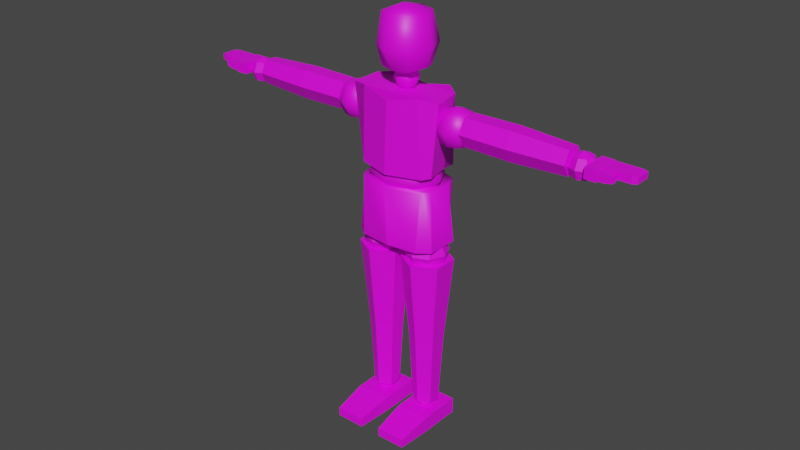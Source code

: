 # Source: blend.blend  (saved by Blender 2.93.21; exported with 4.5.12 LTS)
import bpy
from mathutils import Matrix  # noqa: F401  (used for matrix-valued properties, if any)

bpy.ops.wm.read_factory_settings(use_empty=True)
scene = bpy.context.scene
scene.name = 'Scene'

# ---- images (referenced by path relative to the original .blend; pixels are not part of the script)
import os
ASSET_DIR = os.environ.get("B2B_ASSET_DIR", "")  # directory of the original .blend (textures are referenced by path, not embedded)
HERE = os.path.dirname(os.path.abspath(__file__))  # packed textures are extracted next to this script under _unpacked/

def load_image(name, relpath, width, height, colorspace="sRGB"):
    """Load a texture the original file referenced (path relative to the .blend, or extracted next to this script)."""
    p = next((c for c in (os.path.join(HERE, relpath), os.path.join(ASSET_DIR, relpath)) if relpath and os.path.exists(c)), "")
    if p:
        img = bpy.data.images.load(p, check_existing=True)
        img.name = name
    else:  # same state as the original file: an image datablock whose file is absent (Cycles renders it pink)
        img = bpy.data.images.new(name, width, height)
        img.source = "FILE"
        img.filepath = "//" + (relpath or name)
    img.colorspace_settings.name = colorspace
    return img
img_body_png_001 = load_image('body.png.001', 'body.png', 1024, 1024, 'sRGB')
img_enemyjoint_png = load_image('EnemyJoint.png', 'EnemyJoint.png', 1024, 1024, 'sRGB')
img_face = load_image('face', 'face.png', 1024, 1024, 'sRGB')
img_face_png = load_image('face.png', 'face.png', 1024, 1024, 'sRGB')

# ---- materials (node trees are filled in below, after node groups)
mat_material = bpy.data.materials.new('Material')
mat_material.alpha_threshold = 0.0
mat_material.roughness = 0.5
mat_material.line_color = (0.0, 0.0, 0.0, 1.0)
mat_ball = bpy.data.materials.new('Ball')
mat_pants = bpy.data.materials.new('Pants')
mat_pants.diffuse_color = (0.04017, 0.03949, 0.1457, 1.0)
mat_pants.roughness = 0.5
mat_x = bpy.data.materials.new('マテリアル')

# ---- material node trees
mat_material.use_nodes = True; mat_material.node_tree.nodes.clear()
_N = mat_material.node_tree.nodes; _L = mat_material.node_tree.links
n0 = _N.new('ShaderNodeOutputMaterial'); n0.name = 'Material Output'; n0.location = (300, 300)
n1 = _N.new('ShaderNodeBsdfPrincipled'); n1.name = 'Principled BSDF'; n1.location = (10, 300)
n1.distribution = 'GGX'
n1.subsurface_method = 'RANDOM_WALK_SKIN'
n1.inputs[3].default_value = 1.45
n1.inputs[27].default_value = (0.0, 0.0, 0.0, 1.0)
n1.inputs[28].default_value = 1.0
n2 = _N.new('ShaderNodeTexImage'); n2.name = '画像テクスチャ'; n2.location = (-280, 280)
n2.image = img_body_png_001
_L.new(n1.outputs[0], n0.inputs[0])
_L.new(n2.outputs[0], n1.inputs[0])
n0.is_active_output = True
mat_ball.use_nodes = True; mat_ball.node_tree.nodes.clear()
_N = mat_ball.node_tree.nodes; _L = mat_ball.node_tree.links
n0 = _N.new('ShaderNodeBsdfPrincipled'); n0.name = 'プリンシプルBSDF'; n0.location = (10, 300)
n0.distribution = 'GGX'
n0.subsurface_method = 'RANDOM_WALK_SKIN'
n0.inputs[3].default_value = 1.45
n0.inputs[27].default_value = (0.0, 0.0, 0.0, 1.0)
n0.inputs[28].default_value = 1.0
n1 = _N.new('ShaderNodeOutputMaterial'); n1.name = 'マテリアル出力'; n1.location = (300, 300)
n2 = _N.new('ShaderNodeTexImage'); n2.name = '画像テクスチャ'; n2.location = (-280, 275)
n2.image = img_enemyjoint_png
_L.new(n0.outputs[0], n1.inputs[0])
_L.new(n2.outputs[0], n0.inputs[0])
n1.is_active_output = True
mat_pants.use_nodes = True; mat_pants.node_tree.nodes.clear()
_N = mat_pants.node_tree.nodes; _L = mat_pants.node_tree.links
n0 = _N.new('ShaderNodeBsdfPrincipled'); n0.name = 'プリンシプルBSDF'; n0.location = (10, 300)
n0.distribution = 'GGX'
n0.subsurface_method = 'RANDOM_WALK_SKIN'
n0.inputs[0].default_value = (0.04017, 0.03949, 0.1457, 1.0)
n0.inputs[3].default_value = 1.45
n0.inputs[27].default_value = (0.0, 0.0, 0.0, 1.0)
n0.inputs[28].default_value = 1.0
n1 = _N.new('ShaderNodeNormalMap'); n1.name = 'ノーマルマップ'; n1.location = (-300, -300)
n1.label = 'Normal/Map'
n1.inputs[0].default_value = 0.0
n2 = _N.new('ShaderNodeOutputMaterial'); n2.name = 'マテリアル出力'; n2.location = (300, 300)
n3 = _N.new('ShaderNodeTexImage'); n3.name = '画像テクスチャ'; n3.location = (-431, 130)
n3.image = img_face
_L.new(n0.outputs[0], n2.inputs[0])
_L.new(n1.outputs[0], n0.inputs[5])
n2.is_active_output = True
mat_x.use_nodes = True; mat_x.node_tree.nodes.clear()
_N = mat_x.node_tree.nodes; _L = mat_x.node_tree.links
n0 = _N.new('ShaderNodeBsdfPrincipled'); n0.name = 'プリンシプルBSDF'; n0.location = (10, 300)
n0.distribution = 'GGX'
n0.subsurface_method = 'RANDOM_WALK_SKIN'
n0.inputs[3].default_value = 1.45
n0.inputs[27].default_value = (0.0, 0.0, 0.0, 1.0)
n0.inputs[28].default_value = 1.0
n1 = _N.new('ShaderNodeOutputMaterial'); n1.name = 'マテリアル出力'; n1.location = (300, 300)
n2 = _N.new('ShaderNodeTexImage'); n2.name = '画像テクスチャ'; n2.location = (-280, 280)
n2.image = img_face_png
_L.new(n0.outputs[0], n1.inputs[0])
_L.new(n2.outputs[0], n0.inputs[0])
n1.is_active_output = True

# ---- world
world_world = bpy.data.worlds.new('World'); scene.world = world_world
world_world.use_nodes = True; world_world.node_tree.nodes.clear()
_N = world_world.node_tree.nodes; _L = world_world.node_tree.links
n0 = _N.new('ShaderNodeOutputWorld'); n0.name = 'World Output'; n0.location = (300, 300)
n1 = _N.new('ShaderNodeBackground'); n1.name = 'Background'; n1.location = (10, 300)
n1.inputs[0].default_value = (0.05088, 0.05088, 0.05088, 1.0)
_L.new(n1.outputs[0], n0.inputs[0])
n0.is_active_output = True
world_world.color = (0.05088, 0.05088, 0.05088)
world_world.use_sun_shadow = False
world_world.sun_shadow_jitter_overblur = 0.0

# ---- meshes
me_005 = bpy.data.meshes.new('円柱.005')
me_005.from_pydata([(11.06, -0.8756, -2.589), (11.06, -0.8756, -1.977), (11.06, 0.6986, -2.589), (11.06, 0.6986, -1.977), (11.74, -0.8756, -2.589), (11.74, -0.8756, -1.977), (11.74, 0.6986, -2.589), (11.74, 0.6986, -1.977), (11.71, -0.86, -2.511), (11.71, -0.86, -2.002), (11.71, -0.4889, -2.511), (11.71, -0.4889, -2.002), (12.56, -0.86, -2.411), (12.56, -0.86, -2.066), (12.56, -0.591, -2.411), (12.56, -0.591, -2.066), (12.13, -0.4889, -2.511), (12.13, -0.4889, -2.002), (12.13, -0.86, -2.511), (12.13, -0.86, -2.002), (11.73, -0.4024, -2.378), (11.73, -0.4024, -1.995), (11.73, 0.6453, -2.378), (11.73, 0.6453, -1.995), (13.5, -0.321, -2.348), (13.5, -0.321, -2.025), (13.5, 0.5639, -2.348), (13.5, 0.5639, -2.025), (12.75, 0.6453, -2.378), (12.75, 0.6453, -1.995), (12.75, -0.4024, -2.378), (12.75, -0.4024, -1.995), (13.23, 0.6453, -1.995), (13.23, -0.4024, -2.378), (13.23, 0.6453, -2.378), (13.23, -0.4024, -1.995), (-11.06, -0.8756, -2.589), (-11.06, -0.8756, -1.977), (-11.06, 0.6986, -2.589), (-11.06, 0.6986, -1.977), (-11.74, -0.8756, -2.589), (-11.74, -0.8756, -1.977), (-11.74, 0.6986, -2.589), (-11.74, 0.6986, -1.977), (-11.71, -0.86, -2.511), (-11.71, -0.86, -2.002), (-11.71, -0.4889, -2.511), (-11.71, -0.4889, -2.002), (-12.56, -0.86, -2.411), (-12.56, -0.86, -2.066), (-12.56, -0.591, -2.411), (-12.56, -0.591, -2.066), (-12.13, -0.4889, -2.511), (-12.13, -0.4889, -2.002), (-12.13, -0.86, -2.511), (-12.13, -0.86, -2.002), (-11.73, -0.4024, -2.378), (-11.73, -0.4024, -1.995), (-11.73, 0.6453, -2.378), (-11.73, 0.6453, -1.995), (-13.5, -0.321, -2.348), (-13.5, -0.321, -2.025), (-13.5, 0.5639, -2.348), (-13.5, 0.5639, -2.025), (-12.75, 0.6453, -2.378), (-12.75, 0.6453, -1.995), (-12.75, -0.4024, -2.378), (-12.75, -0.4024, -1.995), (-13.23, 0.6453, -1.995), (-13.23, -0.4024, -2.378), (-13.23, 0.6453, -2.378), (-13.23, -0.4024, -1.995), (0.0, 1.662, -9.422), (-3.868e-09, 1.633, -1.293), (1.777, 1.472, -9.422), (1.699, 1.364, -0.8822), (2.471, 0.9341, -9.422), (2.4, 0.893, -1.056), (2.471, -0.9341, -9.422), (2.748, -0.893, -1.056), (1.777, -1.472, -9.422), (1.699, -1.364, -0.8822), (0.0, -1.662, -9.422), (-3.868e-09, -1.633, -1.293), (-1.777, -1.472, -9.422), (-1.699, -1.364, -0.8822), (-2.471, -0.9341, -9.422), (-2.748, -0.893, -1.056), (-2.471, 0.9341, -9.422), (-2.748, 0.893, -1.056), (-1.777, 1.472, -9.422), (-1.699, 1.364, -0.8822), (-3.39e-07, 2.101, -5.263), (1.938, 1.471, -5.263), (1.919, 0.7129, -5.263), (2.194, -0.7129, -5.263), (1.938, -1.213, -5.263), (-3.39e-07, -1.842, -5.263), (-1.938, -1.213, -5.263), (-2.194, -0.7129, -5.263), (-2.194, 0.7129, -5.263), (-1.938, 1.471, -5.263), (6.768, 0.9248, -2.322), (9.949, 0.7428, -2.322), (6.768, 0.4624, -3.123), (9.949, 0.3714, -2.988), (6.768, -0.4624, -3.123), (9.949, -0.3714, -2.988), (6.768, -0.9248, -2.322), (9.949, -0.7428, -2.322), (6.768, -0.4624, -1.521), (9.949, -0.3714, -1.655), (6.768, 0.4624, -1.521), (9.949, 0.3714, -1.655), (3.974, 0.8865, -2.322), (3.974, 0.4432, -3.089), (3.974, -0.4433, -3.089), (3.974, -0.8865, -2.322), (3.974, -0.4433, -1.554), (3.974, 0.4432, -1.554), (-6.736, -0.9248, -2.322), (-9.917, -0.7428, -2.322), (-6.736, -0.4624, -3.123), (-9.917, -0.3714, -2.988), (-6.736, 0.4624, -3.123), (-9.917, 0.3714, -2.988), (-6.736, 0.9248, -2.322), (-9.917, 0.7428, -2.322), (-6.736, 0.4624, -1.521), (-9.917, 0.3714, -1.655), (-6.736, -0.4624, -1.521), (-9.917, -0.3714, -1.655), (-3.974, -0.8865, -2.322), (-3.974, -0.4433, -3.089), (-3.974, 0.4432, -3.089), (-3.974, 0.8865, -2.322), (-3.974, 0.4432, -1.554), (-3.974, -0.4433, -1.554), (-1.93, 1.471, -6.037), (-3.226e-07, 2.08, -6.037), (-2.208, 0.7236, -6.037), (-2.208, -0.7236, -6.037), (-1.93, -1.225, -6.037), (-3.226e-07, -1.834, -6.037), (1.93, -1.225, -6.037), (2.208, -0.7236, -6.037), (2.208, 0.7236, -6.037), (1.93, 1.471, -6.037), (1.446, 0.7343, -19.49), (1.446, 1.46, -10.36), (2.082, 0.3671, -19.49), (2.71, 0.7301, -10.36), (2.082, -0.3671, -19.49), (2.71, -0.7301, -10.36), (1.446, -0.7343, -19.49), (1.446, -1.46, -10.36), (0.8098, -0.3671, -19.49), (0.1811, -0.7301, -10.36), (0.8098, 0.3671, -19.49), (0.1811, 0.7301, -10.36), (1.446, 0.9653, -15.36), (2.282, 0.4827, -15.36), (2.282, -0.4827, -15.36), (1.446, -0.9653, -15.36), (0.6097, -0.4827, -15.36), (0.6097, 0.4827, -15.36), (-1.446, 0.7343, -19.49), (-1.446, 1.46, -10.36), (-0.8098, 0.3671, -19.49), (-0.1811, 0.7301, -10.36), (-0.8098, -0.3671, -19.49), (-0.1811, -0.7301, -10.36), (-1.446, -0.7343, -19.49), (-1.446, -1.46, -10.36), (-2.082, -0.3671, -19.49), (-2.71, -0.7301, -10.36), (-2.082, 0.3671, -19.49), (-2.71, 0.7301, -10.36), (-1.446, 0.9653, -15.36), (-0.6097, 0.4827, -15.36), (-0.6097, -0.4827, -15.36), (-1.446, -0.9653, -15.36), (-2.282, -0.4827, -15.36), (-2.282, 0.4827, -15.36), (-0.4975, 1.25, -20.81), (-0.4975, 1.25, -19.88), (-0.5162, -1.25, -20.81), (-0.5162, -1.25, -19.88), (-2.489, 1.25, -20.81), (-2.489, 1.25, -19.88), (-2.47, -1.25, -20.81), (-2.47, -1.25, -19.88), (-0.6396, -3.212, -20.3), (-0.6396, -3.212, -20.81), (-2.347, -3.212, -20.81), (-2.347, -3.212, -20.3), (2.489, 1.25, -20.81), (2.489, 1.25, -19.88), (2.47, -1.25, -20.81), (2.47, -1.25, -19.88), (0.4975, 1.25, -20.81), (0.4975, 1.25, -19.88), (0.5163, -1.25, -20.81), (0.5163, -1.25, -19.88), (2.347, -3.212, -20.3), (2.347, -3.212, -20.81), (0.6396, -3.212, -20.81), (0.6396, -3.212, -20.3)], [], [(0, 1, 3, 2), (2, 3, 7, 6), (6, 7, 5, 4), (4, 5, 1, 0), (2, 6, 4, 0), (7, 3, 1, 5), (8, 9, 11, 10), (16, 17, 15, 14), (14, 15, 13, 12), (18, 19, 9, 8), (16, 14, 12, 18), (17, 11, 9, 19), (15, 17, 19, 13), (10, 16, 18, 8), (12, 13, 19, 18), (10, 11, 17, 16), (20, 21, 23, 22), (34, 32, 27, 26), (26, 27, 25, 24), (30, 31, 21, 20), (34, 26, 24, 33), (29, 23, 21, 31), (32, 29, 31, 35), (22, 28, 30, 20), (33, 35, 31, 30), (22, 23, 29, 28), (24, 25, 35, 33), (27, 32, 35, 25), (28, 34, 33, 30), (28, 29, 32, 34), (36, 38, 39, 37), (38, 42, 43, 39), (42, 40, 41, 43), (40, 36, 37, 41), (38, 36, 40, 42), (43, 41, 37, 39), (44, 46, 47, 45), (52, 50, 51, 53), (50, 48, 49, 51), (54, 44, 45, 55), (52, 54, 48, 50), (53, 55, 45, 47), (51, 49, 55, 53), (46, 44, 54, 52), (48, 54, 55, 49), (46, 52, 53, 47), (56, 58, 59, 57), (70, 62, 63, 68), (62, 60, 61, 63), (66, 56, 57, 67), (70, 69, 60, 62), (65, 67, 57, 59), (68, 71, 67, 65), (58, 56, 66, 64), (69, 66, 67, 71), (58, 64, 65, 59), (60, 69, 71, 61), (63, 61, 71, 68), (64, 66, 69, 70), (64, 70, 68, 65), (92, 73, 75, 93), (93, 75, 77, 94), (94, 77, 79, 95), (95, 79, 81, 96), (96, 81, 83, 97), (97, 83, 85, 98), (98, 85, 87, 99), (99, 87, 89, 100), (75, 73, 91, 89, 87, 85, 83, 81, 79, 77), (100, 89, 91, 101), (101, 91, 73, 92), (72, 74, 76, 78, 80, 82, 84, 86, 88, 90), (93, 94, 95, 96, 97, 98, 99, 100, 101, 92), (139, 138, 140, 141, 142, 143, 144, 145, 146, 147), (102, 103, 105, 104), (104, 105, 107, 106), (106, 107, 109, 108), (108, 109, 111, 110), (105, 103, 113, 111, 109, 107), (110, 111, 113, 112), (112, 113, 103, 102), (108, 110, 118, 117), (104, 106, 116, 115), (110, 112, 119, 118), (102, 104, 115, 114), (106, 108, 117, 116), (112, 102, 114, 119), (120, 121, 123, 122), (122, 123, 125, 124), (124, 125, 127, 126), (126, 127, 129, 128), (123, 121, 131, 129, 127, 125), (128, 129, 131, 130), (130, 131, 121, 120), (126, 128, 136, 135), (122, 124, 134, 133), (128, 130, 137, 136), (120, 122, 133, 132), (124, 126, 135, 134), (130, 120, 132, 137), (118, 119, 114, 115, 116, 117), (136, 137, 132, 133, 134, 135), (72, 139, 147, 74), (74, 147, 146, 76), (76, 146, 145, 78), (78, 145, 144, 80), (80, 144, 143, 82), (82, 143, 142, 84), (84, 142, 141, 86), (86, 141, 140, 88), (88, 140, 138, 90), (90, 138, 139, 72), (160, 149, 151, 161), (161, 151, 153, 162), (162, 153, 155, 163), (163, 155, 157, 164), (151, 149, 159, 157, 155, 153), (164, 157, 159, 165), (165, 159, 149, 160), (148, 150, 152, 154, 156, 158), (158, 165, 160, 148), (156, 164, 165, 158), (154, 163, 164, 156), (152, 162, 163, 154), (150, 161, 162, 152), (148, 160, 161, 150), (178, 167, 169, 179), (179, 169, 171, 180), (180, 171, 173, 181), (181, 173, 175, 182), (169, 167, 177, 175, 173, 171), (182, 175, 177, 183), (183, 177, 167, 178), (166, 168, 170, 172, 174, 176), (176, 183, 178, 166), (174, 182, 183, 176), (172, 181, 182, 174), (170, 180, 181, 172), (168, 179, 180, 170), (166, 178, 179, 168), (184, 185, 187, 186), (187, 191, 195, 192), (190, 191, 189, 188), (188, 189, 185, 184), (186, 190, 188, 184), (191, 187, 185, 189), (193, 192, 195, 194), (186, 187, 192, 193), (191, 190, 194, 195), (190, 186, 193, 194), (196, 197, 199, 198), (199, 203, 207, 204), (202, 203, 201, 200), (200, 201, 197, 196), (198, 202, 200, 196), (203, 199, 197, 201), (205, 204, 207, 206), (198, 199, 204, 205), (203, 202, 206, 207), (202, 198, 205, 206)])
me_005.polygons.foreach_set('use_smooth', [1, 1, 1, 1, 1, 1, 1, 1, 1, 1, 1, 1, 1, 1, 1, 1, 1, 1, 1, 1, 1, 1, 1, 1, 1, 1, 1, 1, 1, 1, 1, 1, 1, 1, 1, 1, 1, 1, 1, 1, 1, 1, 1, 1, 1, 1, 1, 1, 1, 1, 1, 1, 1, 1, 1, 1, 1, 1, 1, 1, 1, 1, 1, 1, 1, 1, 1, 1, 1, 1, 1, 1, 1, 1, 1, 1, 1, 1, 1, 1, 1, 1, 1, 1, 1, 1, 1, 1, 1, 1, 1, 1, 1, 1, 1, 1, 1, 1, 1, 1, 1, 1, 1, 1, 1, 1, 1, 1, 1, 1, 1, 1, 0, 0, 0, 0, 0, 0, 0, 0, 0, 0, 0, 0, 0, 0, 0, 0, 0, 0, 0, 0, 0, 0, 0, 0, 0, 0, 0, 0, 0, 0, 0, 0, 0, 0, 0, 0, 0, 0, 0, 0, 0, 0, 0, 0, 0, 0, 0, 0])
_k = set([(0, 1), (0, 2), (0, 4), (1, 3), (1, 5), (2, 3), (2, 6), (3, 7), (4, 5), (4, 6), (5, 7), (6, 7), (8, 9), (8, 10), (8, 18), (9, 11), (9, 19), (10, 11), (10, 16), (11, 17), (12, 13), (12, 14), (12, 18), (13, 15), (13, 19), (14, 15), (14, 16), (15, 17), (16, 17), (16, 18), (17, 19), (20, 21), (20, 22), (20, 30), (21, 23), (21, 31), (22, 23), (22, 28), (23, 29), (24, 25), (24, 26), (24, 33), (25, 27), (25, 35), (26, 27), (26, 34), (27, 32), (28, 34), (29, 32), (30, 33), (31, 35), (32, 34), (32, 35), (33, 34), (33, 35), (36, 37), (36, 38), (36, 40), (37, 39), (37, 41), (38, 39), (38, 42), (39, 43), (40, 41), (40, 42), (41, 43), (42, 43), (44, 45), (44, 46), (44, 54), (45, 47), (45, 55), (46, 47), (46, 52), (47, 53), (48, 49), (48, 50), (48, 54), (49, 51), (49, 55), (50, 51), (50, 52), (51, 53), (52, 53), (52, 54), (53, 55), (56, 57), (56, 58), (56, 66), (57, 59), (57, 67), (58, 59), (58, 64), (59, 65), (60, 61), (60, 62), (60, 69), (61, 63), (61, 71), (62, 63), (62, 70), (63, 68), (64, 70), (65, 68), (66, 69), (67, 71), (68, 70), (68, 71), (69, 70), (69, 71), (72, 74), (72, 90), (72, 139), (73, 75), (73, 91), (73, 92), (74, 76), (74, 147), (75, 77), (75, 93), (76, 78), (76, 146), (77, 79), (77, 94), (78, 80), (78, 145), (79, 81), (79, 95), (80, 82), (80, 144), (81, 83), (81, 96), (82, 84), (82, 143), (83, 85), (83, 97), (84, 86), (84, 142), (85, 87), (85, 98), (86, 88), (86, 141), (87, 89), (87, 99), (88, 90), (88, 140), (89, 91), (89, 100), (90, 138), (91, 101), (92, 93), (92, 101), (93, 94), (94, 95), (95, 96), (96, 97), (97, 98), (98, 99), (99, 100), (100, 101), (102, 103), (102, 104), (102, 112), (102, 114), (103, 105), (103, 113), (104, 105), (104, 106), (104, 115), (105, 107), (106, 107), (106, 108), (106, 116), (107, 109), (108, 109), (108, 110), (108, 117), (109, 111), (110, 111), (110, 112), (110, 118), (111, 113), (112, 113), (112, 119), (114, 115), (114, 119), (115, 116), (116, 117), (117, 118), (118, 119), (120, 121), (120, 122), (120, 130), (120, 132), (121, 123), (121, 131), (122, 123), (122, 124), (122, 133), (123, 125), (124, 125), (124, 126), (124, 134), (125, 127), (126, 127), (126, 128), (126, 135), (127, 129), (128, 129), (128, 130), (128, 136), (129, 131), (130, 131), (130, 137), (132, 133), (132, 137), (133, 134), (134, 135), (135, 136), (136, 137)])
me_005.attributes.new('sharp_edge', 'BOOLEAN', 'EDGE').data.foreach_set('value', [ (min(e.vertices), max(e.vertices)) in _k for e in me_005.edges])
_uv = me_005.uv_layers.new(name='UVマップ')
_uv.uv.foreach_set('vector', [0.1059, 0.9438, 0.0, 0.9438, 0.0, 0.6712, 0.1059, 0.6712, 0.8068, 0.6087, 0.8112, 0.6087, 0.9403, 0.6087, 0.9358, 0.6087, 0.3149, 0.6078, 0.3105, 0.6078, 0.3105, 0.3352, 0.3149, 0.3352, 0.3149, 0.3352, 0.3105, 0.3352, 0.1814, 0.3352, 0.1859, 0.3352, 0.8068, 0.6087, 0.9358, 0.6087, 0.9358, 0.8813, 0.8068, 0.8813, 0.3105, 0.6078, 0.1814, 0.6078, 0.1814, 0.3352, 0.3105, 0.3352, 0.1702, 0.8527, 0.1702, 0.9408, 0.1059, 0.9408, 0.1059, 0.8527, 0.7539, 0.7517, 0.7539, 0.7554, 0.7362, 0.8362, 0.7362, 0.8337, 0.643, 1.0, 0.643, 0.9975, 0.6896, 0.9975, 0.6896, 1.0, 0.6896, 0.9195, 0.6896, 0.9158, 0.6896, 0.8362, 0.6896, 0.8399, 0.7539, 0.7517, 0.7362, 0.8337, 0.6896, 0.8337, 0.6896, 0.7517, 0.6253, 0.9158, 0.6253, 0.8362, 0.6896, 0.8362, 0.6896, 0.9158, 0.643, 0.9975, 0.6253, 0.9158, 0.6896, 0.9158, 0.6896, 0.9975, 0.7539, 0.6722, 0.7539, 0.7517, 0.6896, 0.7517, 0.6896, 0.6722, 0.6896, 1.0, 0.6896, 0.9975, 0.6896, 0.9158, 0.6896, 0.9195, 0.7539, 0.6722, 0.7539, 0.6759, 0.7539, 0.7554, 0.7539, 0.7517, 0.1722, 0.8527, 0.1059, 0.8527, 0.1059, 0.6712, 0.1722, 0.6712, 0.6253, 0.389, 0.6253, 0.3863, 0.6394, 0.3361, 0.6394, 0.3384, 0.0141, 0.6712, 0.0141, 0.6689, 0.1673, 0.6689, 0.1673, 0.6712, 0.1814, 0.5298, 0.1814, 0.527, 0.1814, 0.3352, 0.1814, 0.3379, 0.6253, 0.389, 0.6394, 0.3384, 0.7927, 0.3384, 0.8068, 0.389, 0.0, 0.527, 0.0, 0.3352, 0.1814, 0.3352, 0.1814, 0.527, 0.0, 0.6183, 0.0, 0.527, 0.1814, 0.527, 0.1814, 0.6183, 0.6253, 0.6722, 0.6253, 0.4803, 0.8068, 0.4803, 0.8068, 0.6722, 0.1814, 0.6211, 0.1814, 0.6183, 0.1814, 0.527, 0.1814, 0.5298, 0.6253, 0.6722, 0.6253, 0.6694, 0.6253, 0.4775, 0.6253, 0.4803, 0.1673, 0.6712, 0.1673, 0.6689, 0.1814, 0.6183, 0.1814, 0.6211, 0.0141, 0.6689, 0.0, 0.6183, 0.1814, 0.6183, 0.1673, 0.6689, 0.6253, 0.4803, 0.6253, 0.389, 0.8068, 0.389, 0.8068, 0.4803, 0.6253, 0.4803, 0.6253, 0.4775, 0.6253, 0.3863, 0.6253, 0.389, 0.4376, 0.6699, 0.4376, 0.9425, 0.5435, 0.9425, 0.5435, 0.6699, 0.3105, 0.6078, 0.1814, 0.6078, 0.1859, 0.6078, 0.3149, 0.6078, 0.9358, 0.3361, 0.9358, 0.6087, 0.9403, 0.6087, 0.9403, 0.3361, 0.9358, 0.6087, 0.8068, 0.6087, 0.8112, 0.6087, 0.9403, 0.6087, 0.8068, 0.3361, 0.8068, 0.6087, 0.9358, 0.6087, 0.9358, 0.3361, 0.1859, 0.6078, 0.1859, 0.8804, 0.3149, 0.8804, 0.3149, 0.6078, 0.6077, 0.8513, 0.5435, 0.8513, 0.5435, 0.9394, 0.6077, 0.9394, 0.7539, 0.9167, 0.7362, 0.8362, 0.7362, 0.8387, 0.7539, 0.9204, 0.643, 0.6747, 0.6896, 0.6747, 0.6896, 0.6722, 0.643, 0.6722, 0.6896, 0.7567, 0.6896, 0.8362, 0.6896, 0.8325, 0.6896, 0.7529, 0.6253, 0.7567, 0.6896, 0.7567, 0.6896, 0.6747, 0.643, 0.6747, 0.7539, 0.9204, 0.6896, 0.9204, 0.6896, 1.0, 0.7539, 1.0, 0.7362, 0.8387, 0.6896, 0.8387, 0.6896, 0.9204, 0.7539, 0.9204, 0.6253, 0.8362, 0.6896, 0.8362, 0.6896, 0.7567, 0.6253, 0.7567, 0.6896, 0.6747, 0.6896, 0.7567, 0.6896, 0.7529, 0.6896, 0.6722, 0.7539, 0.9963, 0.7539, 0.9167, 0.7539, 0.9204, 0.7539, 1.0, 0.5435, 0.6699, 0.5435, 0.8513, 0.6097, 0.8513, 0.6097, 0.6699, 0.6253, 0.2859, 0.6394, 0.3361, 0.6394, 0.3337, 0.6253, 0.2831, 0.8209, 0.002354, 0.9741, 0.002354, 0.9741, 0.0, 0.8209, 0.0, 0.9882, 0.1442, 0.9882, 0.3361, 0.9882, 0.3333, 0.9882, 0.1414, 0.8068, 0.05297, 0.9882, 0.05297, 0.9741, 0.002354, 0.8209, 0.002354, 0.6253, 0.1919, 0.8068, 0.1919, 0.8068, 0.0, 0.6253, 0.0, 0.6253, 0.2831, 0.8068, 0.2831, 0.8068, 0.1919, 0.6253, 0.1919, 0.8068, 0.3361, 0.9882, 0.3361, 0.9882, 0.1442, 0.8068, 0.1442, 0.9882, 0.05297, 0.9882, 0.1442, 0.9882, 0.1414, 0.9882, 0.05018, 0.6253, 0.002788, 0.6253, 0.1947, 0.6253, 0.1919, 0.6253, 0.0, 0.9741, 0.002354, 0.9882, 0.05297, 0.9882, 0.05018, 0.9741, 0.0, 0.6394, 0.3337, 0.7927, 0.3337, 0.8068, 0.2831, 0.6253, 0.2831, 0.8068, 0.1442, 0.9882, 0.1442, 0.9882, 0.05297, 0.8068, 0.05297, 0.6253, 0.1947, 0.6253, 0.2859, 0.6253, 0.2831, 0.6253, 0.1919, 0.3848, 0.3249, 0.7012, 0.1759, 0.7012, 0.4384, 0.3913, 0.3472, 0.3913, 0.3472, 0.7012, 0.4384, 0.6219, 0.5832, 0.38, 0.3705, 0.38, 0.3705, 0.6219, 0.5832, 0.36, 0.6832, 0.3566, 0.3826, 0.3566, 0.3826, 0.36, 0.6832, 0.2081, 0.6595, 0.331, 0.3776, 0.331, 0.3776, 0.2081, 0.6595, 0.000829, 0.5084, 0.317, 0.3589, 0.317, 0.3589, 0.000829, 0.5084, 0.0001872, 0.2457, 0.3103, 0.3366, 0.3103, 0.3366, 0.0001872, 0.2457, 0.07942, 0.1005, 0.3215, 0.3132, 0.3215, 0.3132, 0.07942, 0.1005, 0.3419, 0.0001872, 0.3451, 0.301, 0.2507, 0.8503, 0.1559, 0.8653, 0.06108, 0.8503, 0.0001872, 0.8241, 0.0001873, 0.7248, 0.06108, 0.6986, 0.1559, 0.6836, 0.2507, 0.6986, 0.3116, 0.7248, 0.3116, 0.8241, 0.3451, 0.301, 0.3419, 0.0001872, 0.494, 0.02415, 0.3709, 0.3062, 0.3709, 0.3062, 0.494, 0.02415, 0.7012, 0.1759, 0.3848, 0.3249, 0.4393, 0.6836, 0.5309, 0.6934, 0.5666, 0.7211, 0.5666, 0.8174, 0.5309, 0.8452, 0.4393, 0.8549, 0.3477, 0.8452, 0.312, 0.8174, 0.312, 0.7211, 0.3477, 0.6934, 0.3913, 0.3472, 0.38, 0.3705, 0.3566, 0.3826, 0.331, 0.3776, 0.317, 0.3589, 0.3103, 0.3366, 0.3215, 0.3132, 0.3451, 0.301, 0.3709, 0.3062, 0.3848, 0.3249, 0.3833, 0.3256, 0.37, 0.3076, 0.3453, 0.3026, 0.3227, 0.3143, 0.312, 0.3368, 0.3184, 0.3582, 0.3319, 0.3761, 0.3564, 0.381, 0.3788, 0.3693, 0.3896, 0.347, 0.8174, 0.5119, 0.9998, 0.6031, 0.8507, 0.6892, 0.8385, 0.4857, 0.8385, 0.4857, 0.8507, 0.6892, 0.7016, 0.6032, 0.8717, 0.4909, 0.8717, 0.4909, 0.7016, 0.6032, 0.7016, 0.431, 0.8839, 0.5222, 0.8839, 0.5222, 0.7016, 0.431, 0.8506, 0.3449, 0.8628, 0.5484, 0.7466, 0.7231, 0.6923, 0.6917, 0.6923, 0.6289, 0.7466, 0.5975, 0.801, 0.6289, 0.801, 0.6917, 0.8628, 0.5484, 0.8506, 0.3449, 0.9998, 0.4309, 0.8296, 0.5432, 0.8296, 0.5432, 0.9998, 0.4309, 0.9998, 0.6031, 0.8174, 0.5119, 0.8839, 0.5222, 0.8628, 0.5484, 0.8504, 0.517, 0.8505, 0.5173, 0.8385, 0.4857, 0.8717, 0.4909, 0.8507, 0.5173, 0.8509, 0.5171, 0.8628, 0.5484, 0.8296, 0.5432, 0.8505, 0.5168, 0.8504, 0.517, 0.8174, 0.5119, 0.8385, 0.4857, 0.8509, 0.5171, 0.8508, 0.5169, 0.8717, 0.4909, 0.8839, 0.5222, 0.8505, 0.5173, 0.8507, 0.5173, 0.8296, 0.5432, 0.8174, 0.5119, 0.8508, 0.5169, 0.8505, 0.5168, 0.8718, 0.1462, 0.7016, 0.2583, 0.7016, 0.0862, 0.8839, 0.1775, 0.8839, 0.1775, 0.7016, 0.0862, 0.8507, 0.0001872, 0.8628, 0.2037, 0.8628, 0.2037, 0.8507, 0.0001872, 0.9998, 0.0863, 0.8296, 0.1985, 0.8296, 0.1985, 0.9998, 0.0863, 0.9998, 0.2585, 0.8174, 0.1671, 0.6533, 0.7085, 0.6533, 0.7584, 0.6102, 0.7833, 0.567, 0.7584, 0.567, 0.7085, 0.6102, 0.6836, 0.8174, 0.1671, 0.9998, 0.2585, 0.8506, 0.3445, 0.8386, 0.141, 0.8386, 0.141, 0.8506, 0.3445, 0.7016, 0.2583, 0.8718, 0.1462, 0.8296, 0.1985, 0.8174, 0.1671, 0.8508, 0.1721, 0.8505, 0.1721, 0.8839, 0.1775, 0.8628, 0.2037, 0.8504, 0.1723, 0.8505, 0.1725, 0.8174, 0.1671, 0.8386, 0.141, 0.8509, 0.1723, 0.8508, 0.1721, 0.8718, 0.1462, 0.8839, 0.1775, 0.8505, 0.1725, 0.8507, 0.1725, 0.8628, 0.2037, 0.8296, 0.1985, 0.8505, 0.1721, 0.8504, 0.1723, 0.8386, 0.141, 0.8718, 0.1462, 0.8507, 0.1725, 0.8509, 0.1723, 0.8504, 0.517, 0.8505, 0.5168, 0.8508, 0.5169, 0.8509, 0.5171, 0.8507, 0.5173, 0.8505, 0.5173, 0.8508, 0.1721, 0.8509, 0.1723, 0.8507, 0.1725, 0.8505, 0.1725, 0.8504, 0.1723, 0.8505, 0.1721, 0.3551, 0.3397, 0.3833, 0.3256, 0.3896, 0.347, 0.356, 0.3441, 0.356, 0.3441, 0.3896, 0.347, 0.3788, 0.3693, 0.355, 0.3461, 0.355, 0.3461, 0.3788, 0.3693, 0.3564, 0.381, 0.3521, 0.3482, 0.3521, 0.3482, 0.3564, 0.381, 0.3319, 0.3761, 0.35, 0.3477, 0.35, 0.3477, 0.3319, 0.3761, 0.3184, 0.3582, 0.3467, 0.344, 0.3467, 0.344, 0.3184, 0.3582, 0.312, 0.3368, 0.3456, 0.3395, 0.3456, 0.3395, 0.312, 0.3368, 0.3227, 0.3143, 0.3463, 0.3371, 0.3463, 0.3371, 0.3227, 0.3143, 0.3453, 0.3026, 0.3495, 0.3354, 0.3495, 0.3354, 0.3453, 0.3026, 0.37, 0.3076, 0.3519, 0.3359, 0.3519, 0.3359, 0.37, 0.3076, 0.3833, 0.3256, 0.3551, 0.3397, 1.0, 0.75, 1.0, 1.0, 0.8333, 1.0, 0.8333, 0.75, 0.8333, 0.75, 0.8333, 1.0, 0.6667, 1.0, 0.6667, 0.75, 0.6667, 0.75, 0.6667, 1.0, 0.5, 1.0, 0.5, 0.75, 0.5, 0.75, 0.5, 1.0, 0.3333, 1.0, 0.3333, 0.75, 0.4578, 0.37, 0.25, 0.49, 0.04215, 0.37, 0.04215, 0.13, 0.25, 0.01, 0.4578, 0.13, 0.3333, 0.75, 0.3333, 1.0, 0.1667, 1.0, 0.1667, 0.75, 0.1667, 0.75, 0.1667, 1.0, -8.941e-08, 1.0, -8.941e-08, 0.75, 0.75, 0.49, 0.9578, 0.37, 0.9578, 0.13, 0.75, 0.01, 0.5422, 0.13, 0.5422, 0.37, 0.1667, 0.5, 0.1667, 0.75, -8.941e-08, 0.75, -8.941e-08, 0.5, 0.3333, 0.5, 0.3333, 0.75, 0.1667, 0.75, 0.1667, 0.5, 0.5, 0.5, 0.5, 0.75, 0.3333, 0.75, 0.3333, 0.5, 0.6667, 0.5, 0.6667, 0.75, 0.5, 0.75, 0.5, 0.5, 0.8333, 0.5, 0.8333, 0.75, 0.6667, 0.75, 0.6667, 0.5, 1.0, 0.5, 1.0, 0.75, 0.8333, 0.75, 0.8333, 0.5, 1.0, 0.75, 1.0, 1.0, 0.8333, 1.0, 0.8333, 0.75, 0.8333, 0.75, 0.8333, 1.0, 0.6667, 1.0, 0.6667, 0.75, 0.6667, 0.75, 0.6667, 1.0, 0.5, 1.0, 0.5, 0.75, 0.5, 0.75, 0.5, 1.0, 0.3333, 1.0, 0.3333, 0.75, 0.4578, 0.37, 0.25, 0.49, 0.04215, 0.37, 0.04215, 0.13, 0.25, 0.01, 0.4578, 0.13, 0.3333, 0.75, 0.3333, 1.0, 0.1667, 1.0, 0.1667, 0.75, 0.1667, 0.75, 0.1667, 1.0, -8.941e-08, 1.0, -8.941e-08, 0.75, 0.75, 0.49, 0.9578, 0.37, 0.9578, 0.13, 0.75, 0.01, 0.5422, 0.13, 0.5422, 0.37, 0.1667, 0.5, 0.1667, 0.75, -8.941e-08, 0.75, -8.941e-08, 0.5, 0.3333, 0.5, 0.3333, 0.75, 0.1667, 0.75, 0.1667, 0.5, 0.5, 0.5, 0.5, 0.75, 0.3333, 0.75, 0.3333, 0.5, 0.6667, 0.5, 0.6667, 0.75, 0.5, 0.75, 0.5, 0.5, 0.8333, 0.5, 0.8333, 0.75, 0.6667, 0.75, 0.6667, 0.5, 1.0, 0.5, 1.0, 0.75, 0.8333, 0.75, 0.8333, 0.5, 0.375, 0.0, 0.625, 0.0, 0.625, 0.25, 0.375, 0.25, 0.875, 0.5, 0.625, 0.5, 0.625, 0.5, 0.875, 0.5, 0.375, 0.5, 0.625, 0.5, 0.625, 0.75, 0.375, 0.75, 0.375, 0.75, 0.625, 0.75, 0.625, 1.0, 0.375, 1.0, 0.125, 0.5, 0.375, 0.5, 0.375, 0.75, 0.125, 0.75, 0.625, 0.5, 0.875, 0.5, 0.875, 0.75, 0.625, 0.75, 0.375, 0.25, 0.625, 0.25, 0.625, 0.5, 0.375, 0.5, 0.375, 0.25, 0.625, 0.25, 0.625, 0.25, 0.375, 0.25, 0.625, 0.5, 0.375, 0.5, 0.375, 0.5, 0.625, 0.5, 0.375, 0.5, 0.125, 0.5, 0.125, 0.5, 0.375, 0.5, 0.375, 0.0, 0.625, 0.0, 0.625, 0.25, 0.375, 0.25, 0.875, 0.5, 0.625, 0.5, 0.625, 0.5, 0.875, 0.5, 0.375, 0.5, 0.625, 0.5, 0.625, 0.75, 0.375, 0.75, 0.375, 0.75, 0.625, 0.75, 0.625, 1.0, 0.375, 1.0, 0.125, 0.5, 0.375, 0.5, 0.375, 0.75, 0.125, 0.75, 0.625, 0.5, 0.875, 0.5, 0.875, 0.75, 0.625, 0.75, 0.375, 0.25, 0.625, 0.25, 0.625, 0.5, 0.375, 0.5, 0.375, 0.25, 0.625, 0.25, 0.625, 0.25, 0.375, 0.25, 0.625, 0.5, 0.375, 0.5, 0.375, 0.5, 0.625, 0.5, 0.375, 0.5, 0.125, 0.5, 0.125, 0.5, 0.375, 0.5])
me_005.materials.append(mat_material)
me_005.update()
me_005.normals_split_custom_set([tuple(v) for v in zip(*[iter([-1.0, 0.0, 0.0, -1.0, 0.0, 0.0, -1.0, 0.0, 0.0, -1.0, 0.0, 0.0, 0.0, 1.0, 0.0, 0.0, 1.0, 0.0, 0.0, 1.0, 0.0, 0.0, 1.0, 0.0, 1.0, 0.0, 0.0, 1.0, 0.0, 0.0, 1.0, 0.0, 0.0, 1.0, 0.0, 0.0, 0.0, -1.0, 0.0, 0.0, -1.0, 0.0, 0.0, -1.0, 0.0, 0.0, -1.0, 0.0, 0.0, 0.0, -1.0, 0.0, 0.0, -1.0, 0.0, 0.0, -1.0, 0.0, 0.0, -1.0, 0.0, 0.0, 1.0, 0.0, 0.0, 1.0, 0.0, 0.0, 1.0, 0.0, 0.0, 1.0, -1.0, 0.0, 0.0, -1.0, 0.0, 0.0, -1.0, 0.0, 0.0, -1.0, 0.0, 0.0, 0.2307, 0.973, 0.0, 0.2307, 0.973, 0.0, 0.2307, 0.973, 0.0, 0.2307, 0.973, 0.0, 1.0, 0.0, 0.0, 1.0, 0.0, 0.0, 1.0, 0.0, 0.0, 1.0, 0.0, 0.0, 0.0, -1.0, 0.0, 0.0, -1.0, 0.0, 0.0, -1.0, 0.0, 0.0, -1.0, 0.0, 0.2253, 0.0, -0.9743, 0.2253, 0.0, -0.9743, 0.2253, 0.0, -0.9743, 0.2253, 0.0, -0.9743, 0.0, 0.0, 1.0, 0.0, 0.0, 1.0, 0.0, 0.0, 1.0, 0.0, 0.0, 1.0, 0.1469, 0.0, 0.9892, 0.1469, 0.0, 0.9892, 0.1469, 0.0, 0.9892, 0.1469, 0.0, 0.9892, 0.0, 0.0, -1.0, 0.0, 0.0, -1.0, 0.0, 0.0, -1.0, 0.0, 0.0, -1.0, 0.0, -1.0, 0.0, 0.0, -1.0, 0.0, 0.0, -1.0, 0.0, 0.0, -1.0, 0.0, 0.0, 1.0, 0.0, 0.0, 1.0, 0.0, 0.0, 1.0, 0.0, 0.0, 1.0, 0.0, -1.0, 0.0, 0.0, -1.0, 0.0, 0.0, -1.0, 0.0, 0.0, -1.0, 0.0, 0.0, 0.2916, 0.9565, 0.0, 0.2916, 0.9565, 0.0, 0.2916, 0.9565, 0.0, 0.2916, 0.9565, 0.0, 1.0, 0.0, 0.0, 1.0, 0.0, 0.0, 1.0, 0.0, 0.0, 1.0, 0.0, 0.0, 0.0, -1.0, 0.0, 0.0, -1.0, 0.0, 0.0, -1.0, 0.0, 0.0, -1.0, 0.0, 0.1107, 0.0, -0.9939, 0.1107, 0.0, -0.9939, 0.1107, 0.0, -0.9939, 0.1107, 0.0, -0.9939, 0.0, 0.0, 1.0, 0.0, 0.0, 1.0, 0.0, 0.0, 1.0, 0.0, 0.0, 1.0, 0.0, 0.0, 1.0, 0.0, 0.0, 1.0, 0.0, 0.0, 1.0, 0.0, 0.0, 1.0, 0.0, 0.0, -1.0, 0.0, 0.0, -1.0, 0.0, 0.0, -1.0, 0.0, 0.0, -1.0, 0.0, -1.0, 0.0, 0.0, -1.0, 0.0, 0.0, -1.0, 0.0, 0.0, -1.0, 0.0, 0.0, 1.0, 0.0, 0.0, 1.0, 0.0, 0.0, 1.0, 0.0, 0.0, 1.0, 0.0, 0.2916, -0.9565, 0.0, 0.2916, -0.9565, 0.0, 0.2916, -0.9565, 0.0, 0.2916, -0.9565, 0.0, 0.1107, 0.0, 0.9939, 0.1107, 0.0, 0.9939, 0.1107, 0.0, 0.9939, 0.1107, 0.0, 0.9939, 0.0, 0.0, -1.0, 0.0, 0.0, -1.0, 0.0, 0.0, -1.0, 0.0, 0.0, -1.0, 0.0, 1.0, 0.0, 0.0, 1.0, 0.0, 0.0, 1.0, 0.0, 0.0, 1.0, 0.0, 1.0, -2.742e-08, 0.0, 1.0, -2.742e-08, 0.0, 1.0, -2.742e-08, 0.0, 1.0, -2.742e-08, 0.0, 0.0, 1.0, 3.563e-07, 0.0, 1.0, 3.563e-07, 0.0, 1.0, 3.563e-07, 0.0, 1.0, 3.563e-07, -1.0, -1.292e-07, 0.0, -1.0, -1.292e-07, 0.0, -1.0, -1.292e-07, 0.0, -1.0, -1.292e-07, 0.0, 0.0, -1.0, -2.85e-07, 0.0, -1.0, -2.85e-07, 0.0, -1.0, -2.85e-07, 0.0, -1.0, -2.85e-07, 0.0, 3.029e-07, -1.0, 0.0, 3.029e-07, -1.0, 0.0, 3.029e-07, -1.0, 0.0, 3.029e-07, -1.0, 0.0, -3.029e-07, 1.0, 0.0, -3.029e-07, 1.0, 0.0, -3.029e-07, 1.0, 0.0, -3.029e-07, 1.0, 1.0, 0.0, 0.0, 1.0, 0.0, 0.0, 1.0, 0.0, 0.0, 1.0, 0.0, 0.0, -0.2307, 0.973, 3.941e-07, -0.2307, 0.973, 3.941e-07, -0.2307, 0.973, 3.941e-07, -0.2307, 0.973, 3.941e-07, -1.0, 0.0, 0.0, -1.0, 0.0, 0.0, -1.0, 0.0, 0.0, -1.0, 0.0, 0.0, -5.324e-09, -1.0, -2.243e-07, 0.0, -1.0, -1.389e-07, 0.0, -1.0, -1.389e-07, -5.49e-09, -1.0, -2.269e-07, -0.2253, 9.446e-07, -0.9743, -0.2253, 9.446e-07, -0.9743, -0.2253, 9.446e-07, -0.9743, -0.2253, 9.446e-07, -0.9743, 0.0, 0.0, 1.0, 0.0, 0.0, 1.0, 0.0, 0.0, 1.0, 0.0, 0.0, 1.0, -0.1469, 0.0, 0.9892, -0.1469, 0.0, 0.9892, -0.1469, 0.0, 0.9892, -0.1469, 0.0, 0.9892, 0.0, 1.285e-06, -1.0, 0.0, 1.285e-06, -1.0, 0.0, 1.285e-06, -1.0, 0.0, 1.285e-06, -1.0, -1.155e-08, -1.0, -3.24e-07, -5.324e-09, -1.0, -2.243e-07, -5.49e-09, -1.0, -2.269e-07, -1.155e-08, -1.0, -3.24e-07, 0.0, 1.0, 3.473e-07, 0.0, 1.0, 3.473e-07, 0.0, 1.0, 3.473e-07, 0.0, 1.0, 3.473e-07, 1.0, 2.4e-07, 0.0, 1.0, 2.4e-07, 0.0, 1.0, 2.4e-07, 0.0, 1.0, 2.4e-07, 0.0, -0.2916, 0.9565, 3.024e-07, -0.2916, 0.9565, 3.024e-07, -0.2916, 0.9565, 3.024e-07, -0.2916, 0.9565, 3.024e-07, -1.0, -4.182e-07, 0.0, -1.0, -4.182e-07, 0.0, -1.0, -4.182e-07, 0.0, -1.0, -4.182e-07, 0.0, 0.0, -1.0, -3.142e-07, 0.0, -1.0, -3.063e-07, 0.0, -1.0, -3.063e-07, 0.0, -1.0, -3.142e-07, -0.1107, 2.279e-07, -0.9939, -0.1107, 2.279e-07, -0.9939, -0.1107, 2.279e-07, -0.9939, -0.1107, 2.279e-07, -0.9939, 0.0, -3.413e-07, 1.0, 0.0, -3.413e-07, 1.0, 0.0, -3.413e-07, 1.0, 0.0, -3.413e-07, 1.0, 0.0, -3.413e-07, 1.0, 0.0, -3.413e-07, 1.0, 0.0, -3.413e-07, 1.0, 0.0, -3.413e-07, 1.0, 0.0, 2.275e-07, -1.0, 0.0, 2.275e-07, -1.0, 0.0, 2.275e-07, -1.0, 0.0, 2.275e-07, -1.0, 0.0, -1.0, -3.221e-07, 0.0, -1.0, -3.142e-07, 0.0, -1.0, -3.142e-07, 0.0, -1.0, -3.221e-07, 0.0, 1.0, 3.063e-07, 0.0, 1.0, 2.337e-07, 0.0, 1.0, 2.337e-07, 0.0, 1.0, 3.063e-07, -0.2916, -0.9565, -2.268e-07, -0.2916, -0.9565, -2.268e-07, -0.2916, -0.9565, -2.268e-07, -0.2916, -0.9565, -2.268e-07, -0.1107, -2.554e-07, 0.9939, -0.1107, -2.554e-07, 0.9939, -0.1107, -2.554e-07, 0.9939, -0.1107, -2.554e-07, 0.9939, 0.0, 2.275e-07, -1.0, 0.0, 2.275e-07, -1.0, 0.0, 2.275e-07, -1.0, 0.0, 2.275e-07, -1.0, 0.0, 1.0, 2.337e-07, 0.0, 1.0, 1.61e-07, 0.0, 1.0, 1.61e-07, 0.0, 1.0, 2.337e-07, 0.2315, 0.9701, 0.07339, 0.2315, 0.9701, 0.07339, 0.2315, 0.9701, 0.07339, 0.2315, 0.9701, 0.07339, 0.8723, 0.4882, -0.02867, 0.8723, 0.4882, -0.02867, 0.8723, 0.4882, -0.02867, 0.8723, 0.4882, -0.02867, 0.9746, 0.1893, -0.1199, 0.9746, 0.1893, -0.1199, 0.9746, 0.1893, -0.1199, 0.9746, 0.1893, -0.1199, 0.5912, -0.8048, -0.05274, 0.5912, -0.8048, -0.05274, 0.5912, -0.8048, -0.05274, 0.5912, -0.8048, -0.05274, 0.2385, -0.971, 0.01353, 0.2385, -0.971, 0.01353, 0.2385, -0.971, 0.01353, 0.2385, -0.971, 0.01353, -0.2385, -0.971, 0.01353, -0.2385, -0.971, 0.01353, -0.2385, -0.971, 0.01353, -0.2385, -0.971, 0.01353, -0.5912, -0.8048, -0.05274, -0.5912, -0.8048, -0.05274, -0.5912, -0.8048, -0.05274, -0.5912, -0.8048, -0.05274, -0.9914, 0.0, -0.1306, -0.9914, 0.0, -0.1306, -0.9914, 0.0, -0.1306, -0.9914, 0.0, -0.1306, 8.205e-09, 0.00209, 1.0, 8.205e-09, 0.00209, 1.0, 8.205e-09, 0.00209, 1.0, 8.205e-09, 0.00209, 1.0, 8.205e-09, 0.00209, 1.0, 8.205e-09, 0.00209, 1.0, 8.205e-09, 0.00209, 1.0, 8.205e-09, 0.00209, 1.0, 8.205e-09, 0.00209, 1.0, 8.205e-09, 0.00209, 1.0, -0.6828, 0.7299, -0.03124, -0.6828, 0.7299, -0.03124, -0.6828, 0.7299, -0.03124, -0.6828, 0.7299, -0.03124, -0.2315, 0.9701, 0.07339, -0.2315, 0.9701, 0.07339, -0.2315, 0.9701, 0.07339, -0.2315, 0.9701, 0.07339, 9.88e-08, 0.0, -1.0, 9.88e-08, 0.0, -1.0, 9.88e-08, 0.0, -1.0, 9.88e-08, 0.0, -1.0, 9.88e-08, 0.0, -1.0, 9.88e-08, 0.0, -1.0, 9.88e-08, 0.0, -1.0, 9.88e-08, 0.0, -1.0, 9.88e-08, 0.0, -1.0, 9.88e-08, 0.0, -1.0, 5.261e-08, 4.497e-09, -1.0, 5.261e-08, 4.497e-09, -1.0, 5.261e-08, 4.497e-09, -1.0, 5.261e-08, 4.497e-09, -1.0, 5.261e-08, 4.497e-09, -1.0, 5.261e-08, 4.497e-09, -1.0, 5.261e-08, 4.497e-09, -1.0, 5.261e-08, 4.497e-09, -1.0, 5.261e-08, 4.497e-09, -1.0, 5.261e-08, 4.497e-09, -1.0, 3.34e-08, 0.8259, 0.5638, -0.4633, 0.7237, 0.5115, -0.7648, 0.2553, 0.5915, -0.6336, -0.2177, 0.7424, -0.4163, -0.7323, 0.539, 0.04976, -0.7444, 0.6659, 0.4108, -0.7179, 0.562, 0.7459, -0.2912, 0.5991, 0.6293, 0.178, 0.7565, 0.4716, 0.7396, 0.4802, 0.0477, 0.8685, -0.4934, 0.0477, 0.8685, -0.4934, 0.0477, 0.8685, -0.4934, 0.0477, 0.8685, -0.4934, 0.04215, 0.0, -0.9991, 0.04215, 0.0, -0.9991, 0.04215, 0.0, -0.9991, 0.04215, 0.0, -0.9991, 0.0477, -0.8685, -0.4934, 0.0477, -0.8685, -0.4934, 0.0477, -0.8685, -0.4934, 0.0477, -0.8685, -0.4934, 0.0477, -0.8685, 0.4934, 0.0477, -0.8685, 0.4934, 0.0477, -0.8685, 0.4934, 0.0477, -0.8685, 0.4934, 1.0, 0.0, 0.0, 1.0, 0.0, 0.0, 1.0, 0.0, 0.0, 1.0, 0.0, 0.0, 1.0, 0.0, 0.0, 1.0, 0.0, 0.0, 0.04215, 0.0, 0.9991, 0.04215, 0.0, 0.9991, 0.04215, 0.0, 0.9991, 0.04215, 0.0, 0.9991, 0.0477, 0.8685, 0.4934, 0.0477, 0.8685, 0.4934, 0.0477, 0.8685, 0.4934, 0.0477, 0.8685, 0.4934, -0.0119, -0.8659, 0.5, -0.0119, -0.8659, 0.5, -0.0119, -0.8659, 0.5, -0.0119, -0.8659, 0.5, -0.01196, 2.639e-07, -0.9999, -0.01196, 2.639e-07, -0.9999, -0.01196, 2.639e-07, -0.9999, -0.01196, 2.639e-07, -0.9999, -0.01196, -2.639e-07, 0.9999, -0.01196, -2.639e-07, 0.9999, -0.01196, -2.639e-07, 0.9999, -0.01196, -2.639e-07, 0.9999, -0.0119, 0.8659, -0.5, -0.0119, 0.8659, -0.5, -0.0119, 0.8659, -0.5, -0.0119, 0.8659, -0.5, -0.0119, -0.8659, -0.5, -0.0119, -0.8659, -0.5, -0.0119, -0.8659, -0.5, -0.0119, -0.8659, -0.5, -0.0119, 0.8659, 0.5, -0.0119, 0.8659, 0.5, -0.0119, 0.8659, 0.5, -0.0119, 0.8659, 0.5, -0.0477, -0.8685, -0.4934, -0.0477, -0.8685, -0.4934, -0.0477, -0.8685, -0.4934, -0.0477, -0.8685, -0.4934, -0.04215, 0.0, -0.9991, -0.04215, 0.0, -0.9991, -0.04215, 0.0, -0.9991, -0.04215, 0.0, -0.9991, -0.0477, 0.8685, -0.4934, -0.0477, 0.8685, -0.4934, -0.0477, 0.8685, -0.4934, -0.0477, 0.8685, -0.4934, -0.0477, 0.8685, 0.4934, -0.0477, 0.8685, 0.4934, -0.0477, 0.8685, 0.4934, -0.0477, 0.8685, 0.4934, -1.0, -3.209e-07, 0.0, -1.0, -3.209e-07, 0.0, -1.0, -3.209e-07, 0.0, -1.0, -3.209e-07, 0.0, -1.0, -3.209e-07, 0.0, -1.0, -3.209e-07, 0.0, -0.04215, 0.0, 0.9991, -0.04215, 0.0, 0.9991, -0.04215, 0.0, 0.9991, -0.04215, 0.0, 0.9991, -0.0477, -0.8685, 0.4934, -0.0477, -0.8685, 0.4934, -0.0477, -0.8685, 0.4934, -0.0477, -0.8685, 0.4934, 0.01204, 0.8659, 0.5, 0.01204, 0.8659, 0.5, 0.01204, 0.8659, 0.5, 0.01204, 0.8659, 0.5, 0.0121, 1.276e-07, -0.9999, 0.0121, 1.276e-07, -0.9999, 0.0121, 1.276e-07, -0.9999, 0.0121, 1.276e-07, -0.9999, 0.0121, 0.0, 0.9999, 0.0121, 0.0, 0.9999, 0.0121, 0.0, 0.9999, 0.0121, 0.0, 0.9999, 0.01204, -0.8659, -0.5, 0.01204, -0.8659, -0.5, 0.01204, -0.8659, -0.5, 0.01204, -0.8659, -0.5, 0.01204, 0.8659, -0.5, 0.01204, 0.8659, -0.5, 0.01204, 0.8659, -0.5, 0.01204, 0.8659, -0.5, 0.01204, -0.8659, 0.5, 0.01204, -0.8659, 0.5, 0.01204, -0.8659, 0.5, 0.01204, -0.8659, 0.5, -1.0, 0.0, 0.0, -1.0, 0.0, 0.0, -1.0, 0.0, 0.0, -1.0, 0.0, 0.0, -1.0, 0.0, 0.0, -1.0, 0.0, 0.0, 1.0, -2.336e-07, 1.553e-07, 1.0, -2.336e-07, 1.553e-07, 1.0, -2.336e-07, 1.553e-07, 1.0, -2.336e-07, 1.553e-07, 1.0, -2.336e-07, 1.553e-07, 1.0, -2.336e-07, 1.553e-07, 0.2101, 0.9755, -0.06474, 3.34e-08, 0.8259, 0.5638, 0.4716, 0.7396, 0.4802, 0.2101, 0.9755, -0.06474, 0.7976, 0.6024, 0.03176, 0.4716, 0.7396, 0.4802, 0.6293, 0.178, 0.7565, 0.7976, 0.6024, 0.03176, 0.997, 0.0, 0.07746, 0.6293, 0.178, 0.7565, 0.7459, -0.2912, 0.5991, 0.997, 0.0, 0.07746, 0.7296, -0.6814, 0.05789, 0.7459, -0.2912, 0.5991, 0.4108, -0.7179, 0.562, 0.7296, -0.6814, 0.05789, 0.2106, -0.9776, 0.006185, 0.4108, -0.7179, 0.562, 0.04976, -0.7444, 0.6659, 0.2106, -0.9776, 0.006185, -0.2106, -0.9776, 0.006185, 0.04976, -0.7444, 0.6659, -0.4163, -0.7323, 0.539, -0.2106, -0.9776, 0.006185, -0.7296, -0.6814, 0.05789, -0.4163, -0.7323, 0.539, -0.6336, -0.2177, 0.7424, -0.7296, -0.6814, 0.05789, -0.997, 0.0, 0.07746, -0.6336, -0.2177, 0.7424, -0.7648, 0.2553, 0.5915, -0.997, 0.0, 0.07746, -0.7976, 0.6024, 0.03176, -0.7648, 0.2553, 0.5915, -0.4633, 0.7237, 0.5115, -0.7976, 0.6024, 0.03176, -0.2101, 0.9755, -0.06474, -0.4633, 0.7237, 0.5115, 3.34e-08, 0.8259, 0.5638, -0.2101, 0.9755, -0.06474, 0.4982, 0.8629, -0.0854, 0.4982, 0.8629, -0.0854, 0.4982, 0.8629, -0.0854, 0.4982, 0.8629, -0.0854, 0.9963, -1.567e-07, -0.0854, 0.9963, -1.567e-07, -0.0854, 0.9963, -1.567e-07, -0.0854, 0.9963, -1.567e-07, -0.0854, 0.4982, -0.8629, -0.0854, 0.4982, -0.8629, -0.0854, 0.4982, -0.8629, -0.0854, 0.4982, -0.8629, -0.0854, -0.4982, -0.8629, -0.0854, -0.4982, -0.8629, -0.0854, -0.4982, -0.8629, -0.0854, -0.4982, -0.8629, -0.0854, -8.608e-08, 0.0, 1.0, -8.608e-08, 0.0, 1.0, -8.608e-08, 0.0, 1.0, -8.608e-08, 0.0, 1.0, -8.608e-08, 0.0, 1.0, -8.608e-08, 0.0, 1.0, -0.9963, 0.0, -0.0854, -0.9963, 0.0, -0.0854, -0.9963, 0.0, -0.0854, -0.9963, 0.0, -0.0854, -0.4982, 0.8629, -0.0854, -0.4982, 0.8629, -0.0854, -0.4982, 0.8629, -0.0854, -0.4982, 0.8629, -0.0854, -6.809e-07, 0.0, -1.0, -6.809e-07, 0.0, -1.0, -6.809e-07, 0.0, -1.0, -6.809e-07, 0.0, -1.0, -6.809e-07, 0.0, -1.0, -6.809e-07, 0.0, -1.0, -0.4994, 0.865, -0.04841, -0.4994, 0.865, -0.04841, -0.4994, 0.865, -0.04841, -0.4994, 0.865, -0.04841, -0.9988, 0.0, -0.04841, -0.9988, 0.0, -0.04841, -0.9988, 0.0, -0.04841, -0.9988, 0.0, -0.04841, -0.4994, -0.865, -0.04841, -0.4994, -0.865, -0.04841, -0.4994, -0.865, -0.04841, -0.4994, -0.865, -0.04841, 0.4994, -0.865, -0.04841, 0.4994, -0.865, -0.04841, 0.4994, -0.865, -0.04841, 0.4994, -0.865, -0.04841, 0.9988, -2.715e-07, -0.04841, 0.9988, -2.715e-07, -0.04841, 0.9988, -2.715e-07, -0.04841, 0.9988, -2.715e-07, -0.04841, 0.4994, 0.865, -0.04841, 0.4994, 0.865, -0.04841, 0.4994, 0.865, -0.04841, 0.4994, 0.865, -0.04841, 0.4982, 0.8629, -0.0854, 0.4982, 0.8629, -0.0854, 0.4982, 0.8629, -0.0854, 0.4982, 0.8629, -0.0854, 0.9963, -9.794e-08, -0.0854, 0.9963, -9.794e-08, -0.0854, 0.9963, -9.794e-08, -0.0854, 0.9963, -9.794e-08, -0.0854, 0.4982, -0.8629, -0.0854, 0.4982, -0.8629, -0.0854, 0.4982, -0.8629, -0.0854, 0.4982, -0.8629, -0.0854, -0.4982, -0.8629, -0.0854, -0.4982, -0.8629, -0.0854, -0.4982, -0.8629, -0.0854, -0.4982, -0.8629, -0.0854, -8.608e-08, 0.0, 1.0, -8.608e-08, 0.0, 1.0, -8.608e-08, 0.0, 1.0, -8.608e-08, 0.0, 1.0, -8.608e-08, 0.0, 1.0, -8.608e-08, 0.0, 1.0, -0.9963, 0.0, -0.0854, -0.9963, 0.0, -0.0854, -0.9963, 0.0, -0.0854, -0.9963, 0.0, -0.0854, -0.4982, 0.8629, -0.0854, -0.4982, 0.8629, -0.0854, -0.4982, 0.8629, -0.0854, -0.4982, 0.8629, -0.0854, -6.809e-07, 0.0, -1.0, -6.809e-07, 0.0, -1.0, -6.809e-07, 0.0, -1.0, -6.809e-07, 0.0, -1.0, -6.809e-07, 0.0, -1.0, -6.809e-07, 0.0, -1.0, -0.4994, 0.865, -0.04841, -0.4994, 0.865, -0.04841, -0.4994, 0.865, -0.04841, -0.4994, 0.865, -0.04841, -0.9988, 0.0, -0.04841, -0.9988, 0.0, -0.04841, -0.9988, 0.0, -0.04841, -0.9988, 0.0, -0.04841, -0.4994, -0.865, -0.04841, -0.4994, -0.865, -0.04841, -0.4994, -0.865, -0.04841, -0.4994, -0.865, -0.04841, 0.4994, -0.865, -0.04841, 0.4994, -0.865, -0.04841, 0.4994, -0.865, -0.04841, 0.4994, -0.865, -0.04841, 0.9988, -1.358e-07, -0.04841, 0.9988, -1.358e-07, -0.04841, 0.9988, -1.358e-07, -0.04841, 0.9988, -1.358e-07, -0.04841, 0.4994, 0.865, -0.04841, 0.4994, 0.865, -0.04841, 0.4994, 0.865, -0.04841, 0.4994, 0.865, -0.04841, 1.0, -0.007499, 0.0, 1.0, -0.007499, 0.0, 1.0, -0.007499, 0.0, 1.0, -0.007499, 0.0, 1.039e-06, -0.2069, 0.9784, 1.039e-06, -0.2069, 0.9784, 1.039e-06, -0.2069, 0.9784, 1.039e-06, -0.2069, 0.9784, -1.0, -0.007499, 0.0, -1.0, -0.007499, 0.0, -1.0, -0.007499, 0.0, -1.0, -0.007499, 0.0, -1.197e-07, 1.0, 0.0, -1.197e-07, 1.0, 0.0, -1.197e-07, 1.0, 0.0, -1.197e-07, 1.0, 0.0, 2.326e-07, 0.0, -1.0, 2.326e-07, 0.0, -1.0, 2.326e-07, 0.0, -1.0, 2.326e-07, 0.0, -1.0, -1.877e-07, 0.0, 1.0, -1.877e-07, 0.0, 1.0, -1.877e-07, 0.0, 1.0, -1.877e-07, 0.0, 1.0, 0.0, -1.0, 0.0, 0.0, -1.0, 0.0, 0.0, -1.0, 0.0, 0.0, -1.0, 0.0, 0.998, -0.06275, 0.0, 0.998, -0.06275, 0.0, 0.998, -0.06275, 0.0, 0.998, -0.06275, 0.0, -0.998, -0.06275, 0.0, -0.998, -0.06275, 0.0, -0.998, -0.06275, 0.0, -0.998, -0.06275, 0.0, 0.0, 0.0, -1.0, 0.0, 0.0, -1.0, 0.0, 0.0, -1.0, 0.0, 0.0, -1.0, 1.0, -0.007499, 0.0, 1.0, -0.007499, 0.0, 1.0, -0.007499, 0.0, 1.0, -0.007499, 0.0, 1.039e-06, -0.2069, 0.9784, 1.039e-06, -0.2069, 0.9784, 1.039e-06, -0.2069, 0.9784, 1.039e-06, -0.2069, 0.9784, -1.0, -0.007499, 0.0, -1.0, -0.007499, 0.0, -1.0, -0.007499, 0.0, -1.0, -0.007499, 0.0, -1.197e-07, 1.0, 0.0, -1.197e-07, 1.0, 0.0, -1.197e-07, 1.0, 0.0, -1.197e-07, 1.0, 0.0, 2.326e-07, 0.0, -1.0, 2.326e-07, 0.0, -1.0, 2.326e-07, 0.0, -1.0, 2.326e-07, 0.0, -1.0, -1.877e-07, 0.0, 1.0, -1.877e-07, 0.0, 1.0, -1.877e-07, 0.0, 1.0, -1.877e-07, 0.0, 1.0, 0.0, -1.0, 0.0, 0.0, -1.0, 0.0, 0.0, -1.0, 0.0, 0.0, -1.0, 0.0, 0.998, -0.06275, 0.0, 0.998, -0.06275, 0.0, 0.998, -0.06275, 0.0, 0.998, -0.06275, 0.0, -0.998, -0.06275, 0.0, -0.998, -0.06275, 0.0, -0.998, -0.06275, 0.0, -0.998, -0.06275, 0.0, 0.0, 0.0, -1.0, 0.0, 0.0, -1.0, 0.0, 0.0, -1.0, 0.0, 0.0, -1.0])] * 3)])
me_011 = bpy.data.meshes.new('球.011')
me_011.from_pydata([(0.49, 0.45, 8.196), (0.6764, 0.6364, 7.56), (0.49, 0.45, 6.924), (0.6764, 0.0, 8.196), (0.94, 0.0, 7.56), (0.6764, 0.0, 6.924), (0.49, -0.45, 8.196), (0.6764, -0.6364, 7.56), (0.49, -0.45, 6.924), (0.04, -0.6364, 8.196), (0.04, -0.9, 7.56), (0.04, -0.6364, 6.924), (-0.41, -0.45, 8.196), (-0.5964, -0.6364, 7.56), (-0.41, -0.45, 6.924), (0.04, 0.0, 6.66), (-0.5964, 0.0, 8.196), (-0.86, 0.0, 7.56), (-0.5964, 0.0, 6.924), (-0.41, 0.45, 8.196), (-0.5964, 0.6364, 7.56), (-0.41, 0.45, 6.924), (0.04, 0.0, 8.46), (0.04, 0.6364, 8.196), (0.04, 0.9, 7.56), (0.04, 0.6364, 6.924), (-0.26, 0.7, 11.73), (0.1128, 0.9899, 11.16), (-0.26, 0.7, 10.59), (0.1128, 0.0, 11.73), (0.64, 0.0, 11.16), (0.1128, 0.0, 10.59), (-0.26, -0.7, 11.73), (0.1128, -0.9899, 11.16), (-0.26, -0.7, 10.59), (-1.16, -0.9899, 11.73), (-1.16, -1.4, 11.16), (-1.16, -0.9899, 10.59), (-2.06, -0.7, 11.73), (-2.433, -0.9899, 11.16), (-2.06, -0.7, 10.59), (-1.16, 0.0, 10.36), (-2.433, 0.0, 11.73), (-2.96, 0.0, 11.16), (-2.433, 0.0, 10.59), (-2.06, 0.7, 11.73), (-2.433, 0.9899, 11.16), (-2.06, 0.7, 10.59), (-1.16, 0.0, 11.96), (-1.16, 0.9899, 11.73), (-1.16, 1.4, 11.16), (-1.16, 0.9899, 10.59), (-3.31, 0.45, 14.4), (-3.124, 0.6364, 13.76), (-3.31, 0.45, 13.12), (-3.124, 0.0, 14.4), (-2.86, 0.0, 13.76), (-3.124, 0.0, 13.12), (-3.31, -0.45, 14.4), (-3.124, -0.6364, 13.76), (-3.31, -0.45, 13.12), (-3.76, -0.6364, 14.4), (-3.76, -0.9, 13.76), (-3.76, -0.6364, 13.12), (-4.21, -0.45, 14.4), (-4.396, -0.6364, 13.76), (-4.21, -0.45, 13.12), (-3.76, 0.0, 12.86), (-4.396, 0.0, 14.4), (-4.66, 0.0, 13.76), (-4.396, 0.0, 13.12), (-4.21, 0.45, 14.4), (-4.396, 0.6364, 13.76), (-4.21, 0.45, 13.12), (-3.76, 0.0, 14.66), (-3.76, 0.6364, 14.4), (-3.76, 0.9, 13.76), (-3.76, 0.6364, 13.12), (1.89, 0.45, 14.4), (2.076, 0.6364, 13.76), (1.89, 0.45, 13.12), (2.076, 0.0, 14.4), (2.34, 0.0, 13.76), (2.076, 0.0, 13.12), (1.89, -0.45, 14.4), (2.076, -0.6364, 13.76), (1.89, -0.45, 13.12), (1.44, -0.6364, 14.4), (1.44, -0.9, 13.76), (1.44, -0.6364, 13.12), (0.99, -0.45, 14.4), (0.8036, -0.6364, 13.76), (0.99, -0.45, 13.12), (1.44, 0.0, 12.86), (0.8036, 0.0, 14.4), (0.54, 0.0, 13.76), (0.8036, 0.0, 13.12), (0.99, 0.45, 14.4), (0.8036, 0.6364, 13.76), (0.99, 0.45, 13.12), (1.44, 0.0, 14.66), (1.44, 0.6364, 14.4), (1.44, 0.9, 13.76), (1.44, 0.6364, 13.12), (-1.91, 0.45, 8.196), (-1.724, 0.6364, 7.56), (-1.91, 0.45, 6.924), (-1.724, 0.0, 8.196), (-1.46, 0.0, 7.56), (-1.724, 0.0, 6.924), (-1.91, -0.45, 8.196), (-1.724, -0.6364, 7.56), (-1.91, -0.45, 6.924), (-2.36, -0.6364, 8.196), (-2.36, -0.9, 7.56), (-2.36, -0.6364, 6.924), (-2.81, -0.45, 8.196), (-2.996, -0.6364, 7.56), (-2.81, -0.45, 6.924), (-2.36, 0.0, 6.66), (-2.996, 0.0, 8.196), (-3.26, 0.0, 7.56), (-2.996, 0.0, 6.924), (-2.81, 0.45, 8.196), (-2.996, 0.6364, 7.56), (-2.81, 0.45, 6.924), (-2.36, 0.0, 8.46), (-2.36, 0.6364, 8.196), (-2.36, 0.9, 7.56), (-2.36, 0.6364, 6.924), (-0.88, 0.28, 15.76), (-0.764, 0.396, 15.36), (-0.88, 0.28, 14.96), (-0.764, 0.0, 15.76), (-0.6, 0.0, 15.36), (-0.764, 0.0, 14.96), (-0.88, -0.28, 15.76), (-0.764, -0.396, 15.36), (-0.88, -0.28, 14.96), (-1.16, -0.396, 15.76), (-1.16, -0.56, 15.36), (-1.16, -0.396, 14.96), (-1.44, -0.28, 15.76), (-1.556, -0.396, 15.36), (-1.44, -0.28, 14.96), (-1.16, 0.0, 14.8), (-1.556, 0.0, 15.76), (-1.72, 0.0, 15.36), (-1.556, 0.0, 14.96), (-1.44, 0.28, 15.76), (-1.556, 0.396, 15.36), (-1.44, 0.28, 14.96), (-1.16, 0.0, 15.92), (-1.16, 0.396, 15.76), (-1.16, 0.56, 15.36), (-1.16, 0.396, 14.96)], [], [(15, 25, 2), (24, 23, 0, 1), (25, 24, 1, 2), (23, 22, 0), (1, 0, 3, 4), (2, 1, 4, 5), (0, 22, 3), (15, 2, 5), (15, 5, 8), (4, 3, 6, 7), (5, 4, 7, 8), (3, 22, 6), (15, 8, 11), (7, 6, 9, 10), (8, 7, 10, 11), (6, 22, 9), (15, 11, 14), (10, 9, 12, 13), (11, 10, 13, 14), (9, 22, 12), (15, 14, 18), (13, 12, 16, 17), (14, 13, 17, 18), (12, 22, 16), (16, 22, 19), (15, 18, 21), (17, 16, 19, 20), (18, 17, 20, 21), (21, 20, 24, 25), (19, 22, 23), (15, 21, 25), (20, 19, 23, 24), (41, 51, 28), (50, 49, 26, 27), (51, 50, 27, 28), (49, 48, 26), (27, 26, 29, 30), (28, 27, 30, 31), (26, 48, 29), (41, 28, 31), (41, 31, 34), (30, 29, 32, 33), (31, 30, 33, 34), (29, 48, 32), (41, 34, 37), (33, 32, 35, 36), (34, 33, 36, 37), (32, 48, 35), (41, 37, 40), (36, 35, 38, 39), (37, 36, 39, 40), (35, 48, 38), (41, 40, 44), (39, 38, 42, 43), (40, 39, 43, 44), (38, 48, 42), (42, 48, 45), (41, 44, 47), (43, 42, 45, 46), (44, 43, 46, 47), (47, 46, 50, 51), (45, 48, 49), (41, 47, 51), (46, 45, 49, 50), (67, 77, 54), (76, 75, 52, 53), (77, 76, 53, 54), (75, 74, 52), (53, 52, 55, 56), (54, 53, 56, 57), (52, 74, 55), (67, 54, 57), (67, 57, 60), (56, 55, 58, 59), (57, 56, 59, 60), (55, 74, 58), (67, 60, 63), (59, 58, 61, 62), (60, 59, 62, 63), (58, 74, 61), (67, 63, 66), (62, 61, 64, 65), (63, 62, 65, 66), (61, 74, 64), (67, 66, 70), (65, 64, 68, 69), (66, 65, 69, 70), (64, 74, 68), (68, 74, 71), (67, 70, 73), (69, 68, 71, 72), (70, 69, 72, 73), (73, 72, 76, 77), (71, 74, 75), (67, 73, 77), (72, 71, 75, 76), (93, 103, 80), (102, 101, 78, 79), (103, 102, 79, 80), (101, 100, 78), (79, 78, 81, 82), (80, 79, 82, 83), (78, 100, 81), (93, 80, 83), (93, 83, 86), (82, 81, 84, 85), (83, 82, 85, 86), (81, 100, 84), (93, 86, 89), (85, 84, 87, 88), (86, 85, 88, 89), (84, 100, 87), (93, 89, 92), (88, 87, 90, 91), (89, 88, 91, 92), (87, 100, 90), (93, 92, 96), (91, 90, 94, 95), (92, 91, 95, 96), (90, 100, 94), (94, 100, 97), (93, 96, 99), (95, 94, 97, 98), (96, 95, 98, 99), (99, 98, 102, 103), (97, 100, 101), (93, 99, 103), (98, 97, 101, 102), (119, 129, 106), (128, 127, 104, 105), (129, 128, 105, 106), (127, 126, 104), (105, 104, 107, 108), (106, 105, 108, 109), (104, 126, 107), (119, 106, 109), (119, 109, 112), (108, 107, 110, 111), (109, 108, 111, 112), (107, 126, 110), (119, 112, 115), (111, 110, 113, 114), (112, 111, 114, 115), (110, 126, 113), (119, 115, 118), (114, 113, 116, 117), (115, 114, 117, 118), (113, 126, 116), (119, 118, 122), (117, 116, 120, 121), (118, 117, 121, 122), (116, 126, 120), (120, 126, 123), (119, 122, 125), (121, 120, 123, 124), (122, 121, 124, 125), (125, 124, 128, 129), (123, 126, 127), (119, 125, 129), (124, 123, 127, 128), (145, 155, 132), (154, 153, 130, 131), (155, 154, 131, 132), (153, 152, 130), (145, 132, 135), (131, 130, 133, 134), (132, 131, 134, 135), (130, 152, 133), (145, 135, 138), (134, 133, 136, 137), (135, 134, 137, 138), (133, 152, 136), (145, 138, 141), (137, 136, 139, 140), (138, 137, 140, 141), (136, 152, 139), (139, 152, 142), (145, 141, 144), (140, 139, 142, 143), (141, 140, 143, 144), (144, 143, 147, 148), (142, 152, 146), (145, 144, 148), (143, 142, 146, 147), (148, 147, 150, 151), (146, 152, 149), (145, 148, 151), (147, 146, 149, 150), (151, 150, 154, 155), (149, 152, 153), (145, 151, 155), (150, 149, 153, 154)])
me_011.polygons.foreach_set('use_smooth', [True] * 192)
_uv = me_011.uv_layers.new(name='UVマップ')
_uv.uv.foreach_set('vector', [0.6875, 0.0, 0.75, 0.25, 0.625, 0.25, 0.75, 0.5, 0.75, 0.75, 0.625, 0.75, 0.625, 0.5, 0.75, 0.25, 0.75, 0.5, 0.625, 0.5, 0.625, 0.25, 0.75, 0.75, 0.6875, 1.0, 0.625, 0.75, 0.625, 0.5, 0.625, 0.75, 0.5, 0.75, 0.5, 0.5, 0.625, 0.25, 0.625, 0.5, 0.5, 0.5, 0.5, 0.25, 0.625, 0.75, 0.5625, 1.0, 0.5, 0.75, 0.5625, 0.0, 0.625, 0.25, 0.5, 0.25, 0.4375, 0.0, 0.5, 0.25, 0.375, 0.25, 0.5, 0.5, 0.5, 0.75, 0.375, 0.75, 0.375, 0.5, 0.5, 0.25, 0.5, 0.5, 0.375, 0.5, 0.375, 0.25, 0.5, 0.75, 0.4375, 1.0, 0.375, 0.75, 0.3125, 0.0, 0.375, 0.25, 0.25, 0.25, 0.375, 0.5, 0.375, 0.75, 0.25, 0.75, 0.25, 0.5, 0.375, 0.25, 0.375, 0.5, 0.25, 0.5, 0.25, 0.25, 0.375, 0.75, 0.3125, 1.0, 0.25, 0.75, 0.1875, 0.0, 0.25, 0.25, 0.125, 0.25, 0.25, 0.5, 0.25, 0.75, 0.125, 0.75, 0.125, 0.5, 0.25, 0.25, 0.25, 0.5, 0.125, 0.5, 0.125, 0.25, 0.25, 0.75, 0.1875, 1.0, 0.125, 0.75, 0.0625, 0.0, 0.125, 0.25, 0.0, 0.25, 0.125, 0.5, 0.125, 0.75, 0.0, 0.75, 0.0, 0.5, 0.125, 0.25, 0.125, 0.5, 0.0, 0.5, 0.0, 0.25, 0.125, 0.75, 0.0625, 1.0, 0.0, 0.75, 1.0, 0.75, 0.9375, 1.0, 0.875, 0.75, 0.9375, 0.0, 1.0, 0.25, 0.875, 0.25, 1.0, 0.5, 1.0, 0.75, 0.875, 0.75, 0.875, 0.5, 1.0, 0.25, 1.0, 0.5, 0.875, 0.5, 0.875, 0.25, 0.875, 0.25, 0.875, 0.5, 0.75, 0.5, 0.75, 0.25, 0.875, 0.75, 0.8125, 1.0, 0.75, 0.75, 0.8125, 0.0, 0.875, 0.25, 0.75, 0.25, 0.875, 0.5, 0.875, 0.75, 0.75, 0.75, 0.75, 0.5, 0.6875, 0.0, 0.75, 0.25, 0.625, 0.25, 0.75, 0.5, 0.75, 0.75, 0.625, 0.75, 0.625, 0.5, 0.75, 0.25, 0.75, 0.5, 0.625, 0.5, 0.625, 0.25, 0.75, 0.75, 0.6875, 1.0, 0.625, 0.75, 0.625, 0.5, 0.625, 0.75, 0.5, 0.75, 0.5, 0.5, 0.625, 0.25, 0.625, 0.5, 0.5, 0.5, 0.5, 0.25, 0.625, 0.75, 0.5625, 1.0, 0.5, 0.75, 0.5625, 0.0, 0.625, 0.25, 0.5, 0.25, 0.4375, 0.0, 0.5, 0.25, 0.375, 0.25, 0.5, 0.5, 0.5, 0.75, 0.375, 0.75, 0.375, 0.5, 0.5, 0.25, 0.5, 0.5, 0.375, 0.5, 0.375, 0.25, 0.5, 0.75, 0.4375, 1.0, 0.375, 0.75, 0.3125, 0.0, 0.375, 0.25, 0.25, 0.25, 0.375, 0.5, 0.375, 0.75, 0.25, 0.75, 0.25, 0.5, 0.375, 0.25, 0.375, 0.5, 0.25, 0.5, 0.25, 0.25, 0.375, 0.75, 0.3125, 1.0, 0.25, 0.75, 0.1875, 0.0, 0.25, 0.25, 0.125, 0.25, 0.25, 0.5, 0.25, 0.75, 0.125, 0.75, 0.125, 0.5, 0.25, 0.25, 0.25, 0.5, 0.125, 0.5, 0.125, 0.25, 0.25, 0.75, 0.1875, 1.0, 0.125, 0.75, 0.0625, 0.0, 0.125, 0.25, 0.0, 0.25, 0.125, 0.5, 0.125, 0.75, 0.0, 0.75, 0.0, 0.5, 0.125, 0.25, 0.125, 0.5, 0.0, 0.5, 0.0, 0.25, 0.125, 0.75, 0.0625, 1.0, 0.0, 0.75, 1.0, 0.75, 0.9375, 1.0, 0.875, 0.75, 0.9375, 0.0, 1.0, 0.25, 0.875, 0.25, 1.0, 0.5, 1.0, 0.75, 0.875, 0.75, 0.875, 0.5, 1.0, 0.25, 1.0, 0.5, 0.875, 0.5, 0.875, 0.25, 0.875, 0.25, 0.875, 0.5, 0.75, 0.5, 0.75, 0.25, 0.875, 0.75, 0.8125, 1.0, 0.75, 0.75, 0.8125, 0.0, 0.875, 0.25, 0.75, 0.25, 0.875, 0.5, 0.875, 0.75, 0.75, 0.75, 0.75, 0.5, 0.6875, 0.0, 0.75, 0.25, 0.625, 0.25, 0.75, 0.5, 0.75, 0.75, 0.625, 0.75, 0.625, 0.5, 0.75, 0.25, 0.75, 0.5, 0.625, 0.5, 0.625, 0.25, 0.75, 0.75, 0.6875, 1.0, 0.625, 0.75, 0.625, 0.5, 0.625, 0.75, 0.5, 0.75, 0.5, 0.5, 0.625, 0.25, 0.625, 0.5, 0.5, 0.5, 0.5, 0.25, 0.625, 0.75, 0.5625, 1.0, 0.5, 0.75, 0.5625, 0.0, 0.625, 0.25, 0.5, 0.25, 0.4375, 0.0, 0.5, 0.25, 0.375, 0.25, 0.5, 0.5, 0.5, 0.75, 0.375, 0.75, 0.375, 0.5, 0.5, 0.25, 0.5, 0.5, 0.375, 0.5, 0.375, 0.25, 0.5, 0.75, 0.4375, 1.0, 0.375, 0.75, 0.3125, 0.0, 0.375, 0.25, 0.25, 0.25, 0.375, 0.5, 0.375, 0.75, 0.25, 0.75, 0.25, 0.5, 0.375, 0.25, 0.375, 0.5, 0.25, 0.5, 0.25, 0.25, 0.375, 0.75, 0.3125, 1.0, 0.25, 0.75, 0.1875, 0.0, 0.25, 0.25, 0.125, 0.25, 0.25, 0.5, 0.25, 0.75, 0.125, 0.75, 0.125, 0.5, 0.25, 0.25, 0.25, 0.5, 0.125, 0.5, 0.125, 0.25, 0.25, 0.75, 0.1875, 1.0, 0.125, 0.75, 0.0625, 0.0, 0.125, 0.25, 0.0, 0.25, 0.125, 0.5, 0.125, 0.75, 0.0, 0.75, 0.0, 0.5, 0.125, 0.25, 0.125, 0.5, 0.0, 0.5, 0.0, 0.25, 0.125, 0.75, 0.0625, 1.0, 0.0, 0.75, 1.0, 0.75, 0.9375, 1.0, 0.875, 0.75, 0.9375, 0.0, 1.0, 0.25, 0.875, 0.25, 1.0, 0.5, 1.0, 0.75, 0.875, 0.75, 0.875, 0.5, 1.0, 0.25, 1.0, 0.5, 0.875, 0.5, 0.875, 0.25, 0.875, 0.25, 0.875, 0.5, 0.75, 0.5, 0.75, 0.25, 0.875, 0.75, 0.8125, 1.0, 0.75, 0.75, 0.8125, 0.0, 0.875, 0.25, 0.75, 0.25, 0.875, 0.5, 0.875, 0.75, 0.75, 0.75, 0.75, 0.5, 0.6875, 0.0, 0.75, 0.25, 0.625, 0.25, 0.75, 0.5, 0.75, 0.75, 0.625, 0.75, 0.625, 0.5, 0.75, 0.25, 0.75, 0.5, 0.625, 0.5, 0.625, 0.25, 0.75, 0.75, 0.6875, 1.0, 0.625, 0.75, 0.625, 0.5, 0.625, 0.75, 0.5, 0.75, 0.5, 0.5, 0.625, 0.25, 0.625, 0.5, 0.5, 0.5, 0.5, 0.25, 0.625, 0.75, 0.5625, 1.0, 0.5, 0.75, 0.5625, 0.0, 0.625, 0.25, 0.5, 0.25, 0.4375, 0.0, 0.5, 0.25, 0.375, 0.25, 0.5, 0.5, 0.5, 0.75, 0.375, 0.75, 0.375, 0.5, 0.5, 0.25, 0.5, 0.5, 0.375, 0.5, 0.375, 0.25, 0.5, 0.75, 0.4375, 1.0, 0.375, 0.75, 0.3125, 0.0, 0.375, 0.25, 0.25, 0.25, 0.375, 0.5, 0.375, 0.75, 0.25, 0.75, 0.25, 0.5, 0.375, 0.25, 0.375, 0.5, 0.25, 0.5, 0.25, 0.25, 0.375, 0.75, 0.3125, 1.0, 0.25, 0.75, 0.1875, 0.0, 0.25, 0.25, 0.125, 0.25, 0.25, 0.5, 0.25, 0.75, 0.125, 0.75, 0.125, 0.5, 0.25, 0.25, 0.25, 0.5, 0.125, 0.5, 0.125, 0.25, 0.25, 0.75, 0.1875, 1.0, 0.125, 0.75, 0.0625, 0.0, 0.125, 0.25, 0.0, 0.25, 0.125, 0.5, 0.125, 0.75, 0.0, 0.75, 0.0, 0.5, 0.125, 0.25, 0.125, 0.5, 0.0, 0.5, 0.0, 0.25, 0.125, 0.75, 0.0625, 1.0, 0.0, 0.75, 1.0, 0.75, 0.9375, 1.0, 0.875, 0.75, 0.9375, 0.0, 1.0, 0.25, 0.875, 0.25, 1.0, 0.5, 1.0, 0.75, 0.875, 0.75, 0.875, 0.5, 1.0, 0.25, 1.0, 0.5, 0.875, 0.5, 0.875, 0.25, 0.875, 0.25, 0.875, 0.5, 0.75, 0.5, 0.75, 0.25, 0.875, 0.75, 0.8125, 1.0, 0.75, 0.75, 0.8125, 0.0, 0.875, 0.25, 0.75, 0.25, 0.875, 0.5, 0.875, 0.75, 0.75, 0.75, 0.75, 0.5, 0.6875, 0.0, 0.75, 0.25, 0.625, 0.25, 0.75, 0.5, 0.75, 0.75, 0.625, 0.75, 0.625, 0.5, 0.75, 0.25, 0.75, 0.5, 0.625, 0.5, 0.625, 0.25, 0.75, 0.75, 0.6875, 1.0, 0.625, 0.75, 0.625, 0.5, 0.625, 0.75, 0.5, 0.75, 0.5, 0.5, 0.625, 0.25, 0.625, 0.5, 0.5, 0.5, 0.5, 0.25, 0.625, 0.75, 0.5625, 1.0, 0.5, 0.75, 0.5625, 0.0, 0.625, 0.25, 0.5, 0.25, 0.4375, 0.0, 0.5, 0.25, 0.375, 0.25, 0.5, 0.5, 0.5, 0.75, 0.375, 0.75, 0.375, 0.5, 0.5, 0.25, 0.5, 0.5, 0.375, 0.5, 0.375, 0.25, 0.5, 0.75, 0.4375, 1.0, 0.375, 0.75, 0.3125, 0.0, 0.375, 0.25, 0.25, 0.25, 0.375, 0.5, 0.375, 0.75, 0.25, 0.75, 0.25, 0.5, 0.375, 0.25, 0.375, 0.5, 0.25, 0.5, 0.25, 0.25, 0.375, 0.75, 0.3125, 1.0, 0.25, 0.75, 0.1875, 0.0, 0.25, 0.25, 0.125, 0.25, 0.25, 0.5, 0.25, 0.75, 0.125, 0.75, 0.125, 0.5, 0.25, 0.25, 0.25, 0.5, 0.125, 0.5, 0.125, 0.25, 0.25, 0.75, 0.1875, 1.0, 0.125, 0.75, 0.0625, 0.0, 0.125, 0.25, 0.0, 0.25, 0.125, 0.5, 0.125, 0.75, 0.0, 0.75, 0.0, 0.5, 0.125, 0.25, 0.125, 0.5, 0.0, 0.5, 0.0, 0.25, 0.125, 0.75, 0.0625, 1.0, 0.0, 0.75, 1.0, 0.75, 0.9375, 1.0, 0.875, 0.75, 0.9375, 0.0, 1.0, 0.25, 0.875, 0.25, 1.0, 0.5, 1.0, 0.75, 0.875, 0.75, 0.875, 0.5, 1.0, 0.25, 1.0, 0.5, 0.875, 0.5, 0.875, 0.25, 0.875, 0.25, 0.875, 0.5, 0.75, 0.5, 0.75, 0.25, 0.875, 0.75, 0.8125, 1.0, 0.75, 0.75, 0.8125, 0.0, 0.875, 0.25, 0.75, 0.25, 0.875, 0.5, 0.875, 0.75, 0.75, 0.75, 0.75, 0.5, 0.6875, 0.0, 0.75, 0.25, 0.625, 0.25, 0.75, 0.5, 0.75, 0.75, 0.625, 0.75, 0.625, 0.5, 0.75, 0.25, 0.75, 0.5, 0.625, 0.5, 0.625, 0.25, 0.75, 0.75, 0.6875, 1.0, 0.625, 0.75, 0.5625, 0.0, 0.625, 0.25, 0.5, 0.25, 0.625, 0.5, 0.625, 0.75, 0.5, 0.75, 0.5, 0.5, 0.625, 0.25, 0.625, 0.5, 0.5, 0.5, 0.5, 0.25, 0.625, 0.75, 0.5625, 1.0, 0.5, 0.75, 0.4375, 0.0, 0.5, 0.25, 0.375, 0.25, 0.5, 0.5, 0.5, 0.75, 0.375, 0.75, 0.375, 0.5, 0.5, 0.25, 0.5, 0.5, 0.375, 0.5, 0.375, 0.25, 0.5, 0.75, 0.4375, 1.0, 0.375, 0.75, 0.3125, 0.0, 0.375, 0.25, 0.25, 0.25, 0.375, 0.5, 0.375, 0.75, 0.25, 0.75, 0.25, 0.5, 0.375, 0.25, 0.375, 0.5, 0.25, 0.5, 0.25, 0.25, 0.375, 0.75, 0.3125, 1.0, 0.25, 0.75, 0.25, 0.75, 0.1875, 1.0, 0.125, 0.75, 0.1875, 0.0, 0.25, 0.25, 0.125, 0.25, 0.25, 0.5, 0.25, 0.75, 0.125, 0.75, 0.125, 0.5, 0.25, 0.25, 0.25, 0.5, 0.125, 0.5, 0.125, 0.25, 0.125, 0.25, 0.125, 0.5, 0.0, 0.5, 0.0, 0.25, 0.125, 0.75, 0.0625, 1.0, 0.0, 0.75, 0.0625, 0.0, 0.125, 0.25, 0.0, 0.25, 0.125, 0.5, 0.125, 0.75, 0.0, 0.75, 0.0, 0.5, 1.0, 0.25, 1.0, 0.5, 0.875, 0.5, 0.875, 0.25, 1.0, 0.75, 0.9375, 1.0, 0.875, 0.75, 0.9375, 0.0, 1.0, 0.25, 0.875, 0.25, 1.0, 0.5, 1.0, 0.75, 0.875, 0.75, 0.875, 0.5, 0.875, 0.25, 0.875, 0.5, 0.75, 0.5, 0.75, 0.25, 0.875, 0.75, 0.8125, 1.0, 0.75, 0.75, 0.8125, 0.0, 0.875, 0.25, 0.75, 0.25, 0.875, 0.5, 0.875, 0.75, 0.75, 0.75, 0.75, 0.5])
me_011.materials.append(mat_ball)
me_011.update()
me_014 = bpy.data.meshes.new('球.014')
me_014.from_pydata([(0.25, 0.2204, 0.3536), (0.2902, 0.3186, -0.06361), (0.25, 0.2204, -0.3536), (0.3204, 0.0, 0.3262), (0.4103, 0.001772, -0.06361), (0.3536, 0.0, -0.3262), (0.25, -0.2204, 0.3536), (0.2902, -0.2767, -0.06361), (0.25, -0.2204, -0.3536), (0.0, -0.3116, 0.3536), (1.336e-09, -0.4348, -0.06361), (0.0, -0.3116, -0.3536), (-0.25, -0.2204, 0.3536), (-0.2902, -0.2767, -0.06361), (-0.25, -0.2204, -0.3536), (0.0, -0.06676, -0.4613), (-0.3204, -0.06676, 0.3262), (-0.4103, -0.06498, -0.06361), (-0.3536, -0.06676, -0.3262), (-0.25, 0.2204, 0.3536), (-0.2902, 0.3186, -0.06361), (-0.25, 0.2204, -0.3536), (0.0, -0.06676, 0.4613), (0.0, 0.3116, 0.3536), (1.336e-09, 0.4168, -0.06361), (0.0, 0.3116, -0.3536)], [], [(23, 22, 0), (15, 25, 2), (24, 23, 0, 1), (25, 24, 1, 2), (15, 2, 5), (1, 0, 3, 4), (2, 1, 4, 5), (0, 22, 3), (15, 5, 8), (4, 3, 6, 7), (5, 4, 7, 8), (3, 22, 6), (6, 22, 9), (15, 8, 11), (7, 6, 9, 10), (8, 7, 10, 11), (11, 10, 13, 14), (9, 22, 12), (15, 11, 14), (10, 9, 12, 13), (14, 13, 17, 18), (12, 22, 16), (15, 14, 18), (13, 12, 16, 17), (18, 17, 20, 21), (16, 22, 19), (15, 18, 21), (17, 16, 19, 20), (21, 20, 24, 25), (19, 22, 23), (15, 21, 25), (20, 19, 23, 24)])
me_014.polygons.foreach_set('use_smooth', [True] * 32)
me_014.polygons.foreach_set('material_index', [2, 2, 2, 2, 2, 2, 2, 2, 2, 2, 2, 2, 2, 2, 2, 2, 2, 2, 2, 2, 2, 2, 2, 2, 2, 2, 2, 2, 2, 2, 2, 2])
_uv = me_014.uv_layers.new(name='UVマップ')
_uv.uv.foreach_set('vector', [0.75, 0.75, 0.6875, 1.0, 0.625, 0.75, 0.6875, 0.0, 0.75, 0.25, 0.625, 0.25, 0.75, 0.5, 0.75, 0.75, 0.625, 0.75, 0.625, 0.5, 0.75, 0.25, 0.75, 0.5, 0.625, 0.5, 0.625, 0.25, 0.5625, 0.0, 0.625, 0.25, 0.5, 0.25, 0.625, 0.5, 0.625, 0.75, 0.5, 0.75, 0.5, 0.5, 0.625, 0.25, 0.625, 0.5, 0.5, 0.5, 0.5, 0.25, 0.625, 0.75, 0.5625, 1.0, 0.5, 0.75, 0.4375, 0.0, 0.5, 0.25, 0.375, 0.25, 0.5, 0.5, 0.5, 0.75, 0.375, 0.75, 0.375, 0.5, 0.5, 0.25, 0.5, 0.5, 0.375, 0.5, 0.375, 0.25, 0.5, 0.75, 0.4375, 1.0, 0.375, 0.75, 0.375, 0.75, 0.3125, 1.0, 0.25, 0.75, 0.3125, 0.0, 0.375, 0.25, 0.25, 0.25, 0.375, 0.5, 0.375, 0.75, 0.25, 0.75, 0.25, 0.5, 0.375, 0.25, 0.375, 0.5, 0.25, 0.5, 0.25, 0.25, 0.25, 0.25, 0.25, 0.5, 0.125, 0.5, 0.125, 0.25, 0.25, 0.75, 0.1875, 1.0, 0.125, 0.75, 0.1875, 0.0, 0.25, 0.25, 0.125, 0.25, 0.25, 0.5, 0.25, 0.75, 0.125, 0.75, 0.125, 0.5, 0.125, 0.25, 0.125, 0.5, 0.0, 0.5, 0.0, 0.25, 0.125, 0.75, 0.0625, 1.0, 0.0, 0.75, 0.0625, 0.0, 0.125, 0.25, 0.0, 0.25, 0.125, 0.5, 0.125, 0.75, 0.0, 0.75, 0.0, 0.5, 1.0, 0.25, 1.0, 0.5, 0.875, 0.5, 0.875, 0.25, 1.0, 0.75, 0.9375, 1.0, 0.875, 0.75, 0.9375, 0.0, 1.0, 0.25, 0.875, 0.25, 1.0, 0.5, 1.0, 0.75, 0.875, 0.75, 0.875, 0.5, 0.875, 0.25, 0.875, 0.5, 0.75, 0.5, 0.75, 0.25, 0.875, 0.75, 0.8125, 1.0, 0.75, 0.75, 0.8125, 0.0, 0.875, 0.25, 0.75, 0.25, 0.875, 0.5, 0.875, 0.75, 0.75, 0.75, 0.75, 0.5])
me_014.materials.append(mat_material)
me_014.materials.append(mat_pants)
me_014.materials.append(mat_x)
me_014.update()
me_x = bpy.data.meshes.new('球')
me_x.from_pydata([(0.0, 0.7071, 0.7071), (0.0, 1.0, -4.371e-08), (0.0, 0.7071, -0.7071), (0.5, 0.5, 0.7071), (0.7071, 0.7071, -4.371e-08), (0.5, 0.5, -0.7071), (0.7071, -8.521e-08, 0.7071), (1.0, -5.541e-08, -4.371e-08), (0.7071, -8.521e-08, -0.7071), (0.5, -0.5, 0.7071), (0.7071, -0.7071, -4.371e-08), (0.5, -0.5, -0.7071), (0.0, -8.742e-08, -1.0), (3.201e-08, -0.7071, 0.7071), (2.213e-09, -1.0, -4.371e-08), (3.201e-08, -0.7071, -0.7071), (-6.182e-08, -1.492e-07, 1.0), (-0.5, -0.5, 0.7071), (-0.7071, -0.7071, -4.371e-08), (-0.5, -0.5, -0.7071), (-0.7071, -8.521e-08, 0.7071), (-1.0, -5.541e-08, -4.371e-08), (-0.7071, -8.521e-08, -0.7071), (-0.5, 0.5, 0.7071), (-0.7071, 0.7071, -4.371e-08), (-0.5, 0.5, -0.7071), (-28.0, 0.7071, 0.7071), (-28.0, 1.0, -4.371e-08), (-28.0, 0.7071, -0.7071), (-27.5, 0.5, 0.7071), (-27.29, 0.7071, -4.371e-08), (-27.5, 0.5, -0.7071), (-27.29, -8.521e-08, 0.7071), (-27.0, -5.541e-08, -4.371e-08), (-27.29, -8.521e-08, -0.7071), (-27.5, -0.5, 0.7071), (-27.29, -0.7071, -4.371e-08), (-27.5, -0.5, -0.7071), (-28.0, -8.742e-08, -1.0), (-28.0, -0.7071, 0.7071), (-28.0, -1.0, -4.371e-08), (-28.0, -0.7071, -0.7071), (-28.0, -1.492e-07, 1.0), (-28.5, -0.5, 0.7071), (-28.71, -0.7071, -4.371e-08), (-28.5, -0.5, -0.7071), (-28.71, -8.521e-08, 0.7071), (-29.0, -5.541e-08, -4.371e-08), (-28.71, -8.521e-08, -0.7071), (-28.5, 0.5, 0.7071), (-28.71, 0.7071, -4.371e-08), (-28.5, 0.5, -0.7071)], [], [(12, 2, 5), (1, 0, 3, 4), (2, 1, 4, 5), (0, 16, 3), (12, 5, 8), (4, 3, 6, 7), (5, 4, 7, 8), (3, 16, 6), (12, 8, 11), (7, 6, 9, 10), (8, 7, 10, 11), (6, 16, 9), (12, 11, 15), (10, 9, 13, 14), (11, 10, 14, 15), (9, 16, 13), (13, 16, 17), (12, 15, 19), (14, 13, 17, 18), (15, 14, 18, 19), (19, 18, 21, 22), (17, 16, 20), (12, 19, 22), (18, 17, 20, 21), (22, 21, 24, 25), (20, 16, 23), (12, 22, 25), (21, 20, 23, 24), (25, 24, 1, 2), (23, 16, 0), (12, 25, 2), (24, 23, 0, 1), (38, 28, 31), (27, 26, 29, 30), (28, 27, 30, 31), (26, 42, 29), (38, 31, 34), (30, 29, 32, 33), (31, 30, 33, 34), (29, 42, 32), (38, 34, 37), (33, 32, 35, 36), (34, 33, 36, 37), (32, 42, 35), (38, 37, 41), (36, 35, 39, 40), (37, 36, 40, 41), (35, 42, 39), (39, 42, 43), (38, 41, 45), (40, 39, 43, 44), (41, 40, 44, 45), (45, 44, 47, 48), (43, 42, 46), (38, 45, 48), (44, 43, 46, 47), (48, 47, 50, 51), (46, 42, 49), (38, 48, 51), (47, 46, 49, 50), (51, 50, 27, 28), (49, 42, 26), (38, 51, 28), (50, 49, 26, 27)])
_uv = me_x.uv_layers.new(name='UVマップ')
_uv.uv.foreach_set('vector', [0.6875, 0.0, 0.75, 0.25, 0.625, 0.25, 0.75, 0.5, 0.75, 0.75, 0.625, 0.75, 0.625, 0.5, 0.75, 0.25, 0.75, 0.5, 0.625, 0.5, 0.625, 0.25, 0.75, 0.75, 0.6875, 1.0, 0.625, 0.75, 0.5625, 0.0, 0.625, 0.25, 0.5, 0.25, 0.625, 0.5, 0.625, 0.75, 0.5, 0.75, 0.5, 0.5, 0.625, 0.25, 0.625, 0.5, 0.5, 0.5, 0.5, 0.25, 0.625, 0.75, 0.5625, 1.0, 0.5, 0.75, 0.4375, 0.0, 0.5, 0.25, 0.375, 0.25, 0.5, 0.5, 0.5, 0.75, 0.375, 0.75, 0.375, 0.5, 0.5, 0.25, 0.5, 0.5, 0.375, 0.5, 0.375, 0.25, 0.5, 0.75, 0.4375, 1.0, 0.375, 0.75, 0.3125, 0.0, 0.375, 0.25, 0.25, 0.25, 0.375, 0.5, 0.375, 0.75, 0.25, 0.75, 0.25, 0.5, 0.375, 0.25, 0.375, 0.5, 0.25, 0.5, 0.25, 0.25, 0.375, 0.75, 0.3125, 1.0, 0.25, 0.75, 0.25, 0.75, 0.1875, 1.0, 0.125, 0.75, 0.1875, 0.0, 0.25, 0.25, 0.125, 0.25, 0.25, 0.5, 0.25, 0.75, 0.125, 0.75, 0.125, 0.5, 0.25, 0.25, 0.25, 0.5, 0.125, 0.5, 0.125, 0.25, 0.125, 0.25, 0.125, 0.5, 0.0, 0.5, 0.0, 0.25, 0.125, 0.75, 0.0625, 1.0, 0.0, 0.75, 0.0625, 0.0, 0.125, 0.25, 0.0, 0.25, 0.125, 0.5, 0.125, 0.75, 0.0, 0.75, 0.0, 0.5, 1.0, 0.25, 1.0, 0.5, 0.875, 0.5, 0.875, 0.25, 1.0, 0.75, 0.9375, 1.0, 0.875, 0.75, 0.9375, 0.0, 1.0, 0.25, 0.875, 0.25, 1.0, 0.5, 1.0, 0.75, 0.875, 0.75, 0.875, 0.5, 0.875, 0.25, 0.875, 0.5, 0.75, 0.5, 0.75, 0.25, 0.875, 0.75, 0.8125, 1.0, 0.75, 0.75, 0.8125, 0.0, 0.875, 0.25, 0.75, 0.25, 0.875, 0.5, 0.875, 0.75, 0.75, 0.75, 0.75, 0.5, 0.6875, 0.0, 0.75, 0.25, 0.625, 0.25, 0.75, 0.5, 0.75, 0.75, 0.625, 0.75, 0.625, 0.5, 0.75, 0.25, 0.75, 0.5, 0.625, 0.5, 0.625, 0.25, 0.75, 0.75, 0.6875, 1.0, 0.625, 0.75, 0.5625, 0.0, 0.625, 0.25, 0.5, 0.25, 0.625, 0.5, 0.625, 0.75, 0.5, 0.75, 0.5, 0.5, 0.625, 0.25, 0.625, 0.5, 0.5, 0.5, 0.5, 0.25, 0.625, 0.75, 0.5625, 1.0, 0.5, 0.75, 0.4375, 0.0, 0.5, 0.25, 0.375, 0.25, 0.5, 0.5, 0.5, 0.75, 0.375, 0.75, 0.375, 0.5, 0.5, 0.25, 0.5, 0.5, 0.375, 0.5, 0.375, 0.25, 0.5, 0.75, 0.4375, 1.0, 0.375, 0.75, 0.3125, 0.0, 0.375, 0.25, 0.25, 0.25, 0.375, 0.5, 0.375, 0.75, 0.25, 0.75, 0.25, 0.5, 0.375, 0.25, 0.375, 0.5, 0.25, 0.5, 0.25, 0.25, 0.375, 0.75, 0.3125, 1.0, 0.25, 0.75, 0.25, 0.75, 0.1875, 1.0, 0.125, 0.75, 0.1875, 0.0, 0.25, 0.25, 0.125, 0.25, 0.25, 0.5, 0.25, 0.75, 0.125, 0.75, 0.125, 0.5, 0.25, 0.25, 0.25, 0.5, 0.125, 0.5, 0.125, 0.25, 0.125, 0.25, 0.125, 0.5, 0.0, 0.5, 0.0, 0.25, 0.125, 0.75, 0.0625, 1.0, 0.0, 0.75, 0.0625, 0.0, 0.125, 0.25, 0.0, 0.25, 0.125, 0.5, 0.125, 0.75, 0.0, 0.75, 0.0, 0.5, 1.0, 0.25, 1.0, 0.5, 0.875, 0.5, 0.875, 0.25, 1.0, 0.75, 0.9375, 1.0, 0.875, 0.75, 0.9375, 0.0, 1.0, 0.25, 0.875, 0.25, 1.0, 0.5, 1.0, 0.75, 0.875, 0.75, 0.875, 0.5, 0.875, 0.25, 0.875, 0.5, 0.75, 0.5, 0.75, 0.25, 0.875, 0.75, 0.8125, 1.0, 0.75, 0.75, 0.8125, 0.0, 0.875, 0.25, 0.75, 0.25, 0.875, 0.5, 0.875, 0.75, 0.75, 0.75, 0.75, 0.5])
me_x.materials.append(mat_ball)
me_x.use_remesh_fix_poles = True
me_x.use_remesh_preserve_attributes = False
me_x.update()
me_002 = bpy.data.meshes.new('球.002')
me_002.from_pydata([(0.0, 0.7071, 0.7071), (0.0, 1.0, -4.371e-08), (0.0, 0.7071, -0.7071), (0.5, 0.5, 0.7071), (0.7071, 0.7071, -4.371e-08), (0.5, 0.5, -0.7071), (0.7071, -8.521e-08, 0.7071), (1.0, -5.541e-08, -4.371e-08), (0.7071, -8.521e-08, -0.7071), (0.5, -0.5, 0.7071), (0.7071, -0.7071, -4.371e-08), (0.5, -0.5, -0.7071), (0.0, -8.742e-08, -1.0), (3.201e-08, -0.7071, 0.7071), (2.213e-09, -1.0, -4.371e-08), (3.201e-08, -0.7071, -0.7071), (-6.182e-08, -1.492e-07, 1.0), (-0.5, -0.5, 0.7071), (-0.7071, -0.7071, -4.371e-08), (-0.5, -0.5, -0.7071), (-0.7071, -8.521e-08, 0.7071), (-1.0, -5.541e-08, -4.371e-08), (-0.7071, -8.521e-08, -0.7071), (-0.5, 0.5, 0.7071), (-0.7071, 0.7071, -4.371e-08), (-0.5, 0.5, -0.7071), (6.0, 0.7071, 0.7071), (6.0, 1.0, -4.371e-08), (6.0, 0.7071, -0.7071), (6.5, 0.5, 0.7071), (6.707, 0.7071, -4.371e-08), (6.5, 0.5, -0.7071), (6.707, -8.521e-08, 0.7071), (7.0, -5.541e-08, -4.371e-08), (6.707, -8.521e-08, -0.7071), (6.5, -0.5, 0.7071), (6.707, -0.7071, -4.371e-08), (6.5, -0.5, -0.7071), (6.0, -8.742e-08, -1.0), (6.0, -0.7071, 0.7071), (6.0, -1.0, -4.371e-08), (6.0, -0.7071, -0.7071), (6.0, -1.492e-07, 1.0), (5.5, -0.5, 0.7071), (5.293, -0.7071, -4.371e-08), (5.5, -0.5, -0.7071), (5.293, -8.521e-08, 0.7071), (5.0, -5.541e-08, -4.371e-08), (5.293, -8.521e-08, -0.7071), (5.5, 0.5, 0.7071), (5.293, 0.7071, -4.371e-08), (5.5, 0.5, -0.7071)], [], [(2, 1, 4, 5), (0, 16, 3), (12, 2, 5), (1, 0, 3, 4), (5, 4, 7, 8), (3, 16, 6), (12, 5, 8), (4, 3, 6, 7), (8, 7, 10, 11), (6, 16, 9), (12, 8, 11), (7, 6, 9, 10), (11, 10, 14, 15), (9, 16, 13), (12, 11, 15), (10, 9, 13, 14), (15, 14, 18, 19), (13, 16, 17), (12, 15, 19), (14, 13, 17, 18), (19, 18, 21, 22), (17, 16, 20), (12, 19, 22), (18, 17, 20, 21), (21, 20, 23, 24), (22, 21, 24, 25), (20, 16, 23), (12, 22, 25), (12, 25, 2), (24, 23, 0, 1), (25, 24, 1, 2), (23, 16, 0), (28, 27, 30, 31), (26, 42, 29), (38, 28, 31), (27, 26, 29, 30), (31, 30, 33, 34), (29, 42, 32), (38, 31, 34), (30, 29, 32, 33), (34, 33, 36, 37), (32, 42, 35), (38, 34, 37), (33, 32, 35, 36), (37, 36, 40, 41), (35, 42, 39), (38, 37, 41), (36, 35, 39, 40), (41, 40, 44, 45), (39, 42, 43), (38, 41, 45), (40, 39, 43, 44), (45, 44, 47, 48), (43, 42, 46), (38, 45, 48), (44, 43, 46, 47), (47, 46, 49, 50), (48, 47, 50, 51), (46, 42, 49), (38, 48, 51), (38, 51, 28), (50, 49, 26, 27), (51, 50, 27, 28), (49, 42, 26)])
_uv = me_002.uv_layers.new(name='UVマップ')
_uv.uv.foreach_set('vector', [0.75, 0.25, 0.75, 0.5, 0.625, 0.5, 0.625, 0.25, 0.75, 0.75, 0.6875, 1.0, 0.625, 0.75, 0.6875, 0.0, 0.75, 0.25, 0.625, 0.25, 0.75, 0.5, 0.75, 0.75, 0.625, 0.75, 0.625, 0.5, 0.625, 0.25, 0.625, 0.5, 0.5, 0.5, 0.5, 0.25, 0.625, 0.75, 0.5625, 1.0, 0.5, 0.75, 0.5625, 0.0, 0.625, 0.25, 0.5, 0.25, 0.625, 0.5, 0.625, 0.75, 0.5, 0.75, 0.5, 0.5, 0.5, 0.25, 0.5, 0.5, 0.375, 0.5, 0.375, 0.25, 0.5, 0.75, 0.4375, 1.0, 0.375, 0.75, 0.4375, 0.0, 0.5, 0.25, 0.375, 0.25, 0.5, 0.5, 0.5, 0.75, 0.375, 0.75, 0.375, 0.5, 0.375, 0.25, 0.375, 0.5, 0.25, 0.5, 0.25, 0.25, 0.375, 0.75, 0.3125, 1.0, 0.25, 0.75, 0.3125, 0.0, 0.375, 0.25, 0.25, 0.25, 0.375, 0.5, 0.375, 0.75, 0.25, 0.75, 0.25, 0.5, 0.25, 0.25, 0.25, 0.5, 0.125, 0.5, 0.125, 0.25, 0.25, 0.75, 0.1875, 1.0, 0.125, 0.75, 0.1875, 0.0, 0.25, 0.25, 0.125, 0.25, 0.25, 0.5, 0.25, 0.75, 0.125, 0.75, 0.125, 0.5, 0.125, 0.25, 0.125, 0.5, 0.0, 0.5, 0.0, 0.25, 0.125, 0.75, 0.0625, 1.0, 0.0, 0.75, 0.0625, 0.0, 0.125, 0.25, 0.0, 0.25, 0.125, 0.5, 0.125, 0.75, 0.0, 0.75, 0.0, 0.5, 1.0, 0.5, 1.0, 0.75, 0.875, 0.75, 0.875, 0.5, 1.0, 0.25, 1.0, 0.5, 0.875, 0.5, 0.875, 0.25, 1.0, 0.75, 0.9375, 1.0, 0.875, 0.75, 0.9375, 0.0, 1.0, 0.25, 0.875, 0.25, 0.8125, 0.0, 0.875, 0.25, 0.75, 0.25, 0.875, 0.5, 0.875, 0.75, 0.75, 0.75, 0.75, 0.5, 0.875, 0.25, 0.875, 0.5, 0.75, 0.5, 0.75, 0.25, 0.875, 0.75, 0.8125, 1.0, 0.75, 0.75, 0.75, 0.25, 0.75, 0.5, 0.625, 0.5, 0.625, 0.25, 0.75, 0.75, 0.6875, 1.0, 0.625, 0.75, 0.6875, 0.0, 0.75, 0.25, 0.625, 0.25, 0.75, 0.5, 0.75, 0.75, 0.625, 0.75, 0.625, 0.5, 0.625, 0.25, 0.625, 0.5, 0.5, 0.5, 0.5, 0.25, 0.625, 0.75, 0.5625, 1.0, 0.5, 0.75, 0.5625, 0.0, 0.625, 0.25, 0.5, 0.25, 0.625, 0.5, 0.625, 0.75, 0.5, 0.75, 0.5, 0.5, 0.5, 0.25, 0.5, 0.5, 0.375, 0.5, 0.375, 0.25, 0.5, 0.75, 0.4375, 1.0, 0.375, 0.75, 0.4375, 0.0, 0.5, 0.25, 0.375, 0.25, 0.5, 0.5, 0.5, 0.75, 0.375, 0.75, 0.375, 0.5, 0.375, 0.25, 0.375, 0.5, 0.25, 0.5, 0.25, 0.25, 0.375, 0.75, 0.3125, 1.0, 0.25, 0.75, 0.3125, 0.0, 0.375, 0.25, 0.25, 0.25, 0.375, 0.5, 0.375, 0.75, 0.25, 0.75, 0.25, 0.5, 0.25, 0.25, 0.25, 0.5, 0.125, 0.5, 0.125, 0.25, 0.25, 0.75, 0.1875, 1.0, 0.125, 0.75, 0.1875, 0.0, 0.25, 0.25, 0.125, 0.25, 0.25, 0.5, 0.25, 0.75, 0.125, 0.75, 0.125, 0.5, 0.125, 0.25, 0.125, 0.5, 0.0, 0.5, 0.0, 0.25, 0.125, 0.75, 0.0625, 1.0, 0.0, 0.75, 0.0625, 0.0, 0.125, 0.25, 0.0, 0.25, 0.125, 0.5, 0.125, 0.75, 0.0, 0.75, 0.0, 0.5, 1.0, 0.5, 1.0, 0.75, 0.875, 0.75, 0.875, 0.5, 1.0, 0.25, 1.0, 0.5, 0.875, 0.5, 0.875, 0.25, 1.0, 0.75, 0.9375, 1.0, 0.875, 0.75, 0.9375, 0.0, 1.0, 0.25, 0.875, 0.25, 0.8125, 0.0, 0.875, 0.25, 0.75, 0.25, 0.875, 0.5, 0.875, 0.75, 0.75, 0.75, 0.75, 0.5, 0.875, 0.25, 0.875, 0.5, 0.75, 0.5, 0.75, 0.25, 0.875, 0.75, 0.8125, 1.0, 0.75, 0.75])
me_002.materials.append(mat_ball)
me_002.use_remesh_fix_poles = True
me_002.use_remesh_preserve_attributes = False
me_002.update()
me_009 = bpy.data.meshes.new('球.009')
me_009.from_pydata([(0.0, 0.7071, 0.7071), (0.0, 1.0, -4.371e-08), (0.0, 0.7071, -0.7071), (0.5, 0.5, 0.7071), (0.7071, 0.7071, -4.371e-08), (0.5, 0.5, -0.7071), (0.7071, -8.521e-08, 0.7071), (1.0, -5.541e-08, -4.371e-08), (0.7071, -8.521e-08, -0.7071), (0.5, -0.5, 0.7071), (0.7071, -0.7071, -4.371e-08), (0.5, -0.5, -0.7071), (0.0, -8.742e-08, -1.0), (3.201e-08, -0.7071, 0.7071), (2.213e-09, -1.0, -4.371e-08), (3.201e-08, -0.7071, -0.7071), (-6.182e-08, -1.492e-07, 1.0), (-0.5, -0.5, 0.7071), (-0.7071, -0.7071, -4.371e-08), (-0.5, -0.5, -0.7071), (-0.7071, -8.521e-08, 0.7071), (-1.0, -5.541e-08, -4.371e-08), (-0.7071, -8.521e-08, -0.7071), (-0.5, 0.5, 0.7071), (-0.7071, 0.7071, -4.371e-08), (-0.5, 0.5, -0.7071), (-3.72, 0.5657, 6.566), (-3.72, 0.8, 6.0), (-3.72, 0.5657, 5.434), (-3.32, 0.4, 6.566), (-3.154, 0.5657, 6.0), (-3.32, 0.4, 5.434), (-3.154, -6.817e-08, 6.566), (-2.92, -4.433e-08, 6.0), (-3.154, -6.817e-08, 5.434), (-3.32, -0.4, 6.566), (-3.154, -0.5657, 6.0), (-3.32, -0.4, 5.434), (-3.72, -6.994e-08, 5.2), (-3.72, -0.5657, 6.566), (-3.72, -0.8, 6.0), (-3.72, -0.5657, 5.434), (-3.72, -1.194e-07, 6.8), (-4.12, -0.4, 6.566), (-4.286, -0.5657, 6.0), (-4.12, -0.4, 5.434), (-4.286, -6.817e-08, 6.566), (-4.52, -4.433e-08, 6.0), (-4.286, -6.817e-08, 5.434), (-4.12, 0.4, 6.566), (-4.286, 0.5657, 6.0), (-4.12, 0.4, 5.434), (1.48, 0.5657, 6.566), (1.48, 0.8, 6.0), (1.48, 0.5657, 5.434), (1.88, 0.4, 6.566), (2.046, 0.5657, 6.0), (1.88, 0.4, 5.434), (2.046, -6.817e-08, 6.566), (2.28, -4.433e-08, 6.0), (2.046, -6.817e-08, 5.434), (1.88, -0.4, 6.566), (2.046, -0.5657, 6.0), (1.88, -0.4, 5.434), (1.48, -6.994e-08, 5.2), (1.48, -0.5657, 6.566), (1.48, -0.8, 6.0), (1.48, -0.5657, 5.434), (1.48, -1.194e-07, 6.8), (1.08, -0.4, 6.566), (0.9143, -0.5657, 6.0), (1.08, -0.4, 5.434), (0.9143, -6.817e-08, 6.566), (0.68, -4.433e-08, 6.0), (0.9143, -6.817e-08, 5.434), (1.08, 0.4, 6.566), (0.9143, 0.5657, 6.0), (1.08, 0.4, 5.434), (-1.12, 0.9899, 3.966), (-1.12, 1.4, 3.4), (-1.12, 0.9899, 2.834), (-0.22, 0.7, 3.966), (0.1528, 0.9899, 3.4), (-0.22, 0.7, 2.834), (0.1528, -1.193e-07, 3.966), (0.68, -7.757e-08, 3.4), (0.1528, -1.193e-07, 2.834), (-0.22, -0.7, 3.966), (0.1528, -0.9899, 3.4), (-0.22, -0.7, 2.834), (-1.12, -1.224e-07, 2.6), (-1.12, -0.9899, 3.966), (-1.12, -1.4, 3.4), (-1.12, -0.9899, 2.834), (-1.12, -2.089e-07, 4.2), (-2.02, -0.7, 3.966), (-2.393, -0.9899, 3.4), (-2.02, -0.7, 2.834), (-2.393, -1.193e-07, 3.966), (-2.92, -7.757e-08, 3.4), (-2.393, -1.193e-07, 2.834), (-2.02, 0.7, 3.966), (-2.393, 0.9899, 3.4), (-2.02, 0.7, 2.834), (-2.24, 0.7071, 0.7071), (-2.24, 1.0, -4.371e-08), (-2.24, 0.7071, -0.7071), (-1.74, 0.5, 0.7071), (-1.533, 0.7071, -4.371e-08), (-1.74, 0.5, -0.7071), (-1.533, -8.521e-08, 0.7071), (-1.24, -5.541e-08, -4.371e-08), (-1.533, -8.521e-08, -0.7071), (-1.74, -0.5, 0.7071), (-1.533, -0.7071, -4.371e-08), (-1.74, -0.5, -0.7071), (-2.24, -8.742e-08, -1.0), (-2.24, -0.7071, 0.7071), (-2.24, -1.0, -4.371e-08), (-2.24, -0.7071, -0.7071), (-2.24, -1.492e-07, 1.0), (-2.74, -0.5, 0.7071), (-2.947, -0.7071, -4.371e-08), (-2.74, -0.5, -0.7071), (-2.947, -8.521e-08, 0.7071), (-3.24, -5.541e-08, -4.371e-08), (-2.947, -8.521e-08, -0.7071), (-2.74, 0.5, 0.7071), (-2.947, 0.7071, -4.371e-08), (-2.74, 0.5, -0.7071), (-1.12, 0.2828, 8.166), (-1.12, 0.4, 7.6), (-1.12, 0.2828, 7.034), (-0.92, 0.2, 8.166), (-0.8372, 0.2828, 7.6), (-0.92, 0.2, 7.034), (-0.8372, -3.408e-08, 8.166), (-0.72, -2.216e-08, 7.6), (-0.8372, -3.408e-08, 7.034), (-0.92, -0.2, 8.166), (-0.8372, -0.2828, 7.6), (-0.92, -0.2, 7.034), (-1.12, -3.497e-08, 6.8), (-1.12, -0.2828, 8.166), (-1.12, -0.4, 7.6), (-1.12, -0.2828, 7.034), (-1.12, -5.97e-08, 8.4), (-1.32, -0.2, 8.166), (-1.403, -0.2828, 7.6), (-1.32, -0.2, 7.034), (-1.403, -3.408e-08, 8.166), (-1.52, -2.216e-08, 7.6), (-1.403, -3.408e-08, 7.034), (-1.32, 0.2, 8.166), (-1.403, 0.2828, 7.6), (-1.32, 0.2, 7.034)], [], [(12, 2, 5), (1, 0, 3, 4), (2, 1, 4, 5), (0, 16, 3), (4, 3, 6, 7), (5, 4, 7, 8), (3, 16, 6), (12, 5, 8), (12, 8, 11), (7, 6, 9, 10), (8, 7, 10, 11), (6, 16, 9), (12, 11, 15), (10, 9, 13, 14), (11, 10, 14, 15), (9, 16, 13), (12, 15, 19), (14, 13, 17, 18), (15, 14, 18, 19), (13, 16, 17), (12, 19, 22), (18, 17, 20, 21), (19, 18, 21, 22), (17, 16, 20), (20, 16, 23), (12, 22, 25), (21, 20, 23, 24), (22, 21, 24, 25), (25, 24, 1, 2), (23, 16, 0), (12, 25, 2), (24, 23, 0, 1), (38, 28, 31), (27, 26, 29, 30), (28, 27, 30, 31), (26, 42, 29), (30, 29, 32, 33), (31, 30, 33, 34), (29, 42, 32), (38, 31, 34), (38, 34, 37), (33, 32, 35, 36), (34, 33, 36, 37), (32, 42, 35), (38, 37, 41), (36, 35, 39, 40), (37, 36, 40, 41), (35, 42, 39), (38, 41, 45), (40, 39, 43, 44), (41, 40, 44, 45), (39, 42, 43), (38, 45, 48), (44, 43, 46, 47), (45, 44, 47, 48), (43, 42, 46), (46, 42, 49), (38, 48, 51), (47, 46, 49, 50), (48, 47, 50, 51), (51, 50, 27, 28), (49, 42, 26), (38, 51, 28), (50, 49, 26, 27), (64, 54, 57), (53, 52, 55, 56), (54, 53, 56, 57), (52, 68, 55), (56, 55, 58, 59), (57, 56, 59, 60), (55, 68, 58), (64, 57, 60), (64, 60, 63), (59, 58, 61, 62), (60, 59, 62, 63), (58, 68, 61), (64, 63, 67), (62, 61, 65, 66), (63, 62, 66, 67), (61, 68, 65), (64, 67, 71), (66, 65, 69, 70), (67, 66, 70, 71), (65, 68, 69), (64, 71, 74), (70, 69, 72, 73), (71, 70, 73, 74), (69, 68, 72), (72, 68, 75), (64, 74, 77), (73, 72, 75, 76), (74, 73, 76, 77), (77, 76, 53, 54), (75, 68, 52), (64, 77, 54), (76, 75, 52, 53), (90, 80, 83), (79, 78, 81, 82), (80, 79, 82, 83), (78, 94, 81), (90, 83, 86), (82, 81, 84, 85), (83, 82, 85, 86), (81, 94, 84), (90, 86, 89), (85, 84, 87, 88), (86, 85, 88, 89), (84, 94, 87), (90, 89, 93), (88, 87, 91, 92), (89, 88, 92, 93), (87, 94, 91), (90, 93, 97), (92, 91, 95, 96), (93, 92, 96, 97), (91, 94, 95), (95, 94, 98), (90, 97, 100), (96, 95, 98, 99), (97, 96, 99, 100), (100, 99, 102, 103), (98, 94, 101), (90, 100, 103), (99, 98, 101, 102), (103, 102, 79, 80), (101, 94, 78), (90, 103, 80), (102, 101, 78, 79), (116, 106, 109), (105, 104, 107, 108), (106, 105, 108, 109), (104, 120, 107), (108, 107, 110, 111), (109, 108, 111, 112), (107, 120, 110), (116, 109, 112), (116, 112, 115), (111, 110, 113, 114), (112, 111, 114, 115), (110, 120, 113), (116, 115, 119), (114, 113, 117, 118), (115, 114, 118, 119), (113, 120, 117), (116, 119, 123), (118, 117, 121, 122), (119, 118, 122, 123), (117, 120, 121), (116, 123, 126), (122, 121, 124, 125), (123, 122, 125, 126), (121, 120, 124), (124, 120, 127), (116, 126, 129), (125, 124, 127, 128), (126, 125, 128, 129), (129, 128, 105, 106), (127, 120, 104), (116, 129, 106), (128, 127, 104, 105), (142, 132, 135), (131, 130, 133, 134), (132, 131, 134, 135), (130, 146, 133), (142, 135, 138), (134, 133, 136, 137), (135, 134, 137, 138), (133, 146, 136), (142, 138, 141), (137, 136, 139, 140), (138, 137, 140, 141), (136, 146, 139), (142, 141, 145), (140, 139, 143, 144), (141, 140, 144, 145), (139, 146, 143), (143, 146, 147), (142, 145, 149), (144, 143, 147, 148), (145, 144, 148, 149), (149, 148, 151, 152), (147, 146, 150), (142, 149, 152), (148, 147, 150, 151), (152, 151, 154, 155), (150, 146, 153), (142, 152, 155), (151, 150, 153, 154), (155, 154, 131, 132), (153, 146, 130), (142, 155, 132), (154, 153, 130, 131)])
_uv = me_009.uv_layers.new(name='UVマップ')
_uv.uv.foreach_set('vector', [0.6875, 0.0, 0.75, 0.25, 0.625, 0.25, 0.75, 0.5, 0.75, 0.75, 0.625, 0.75, 0.625, 0.5, 0.75, 0.25, 0.75, 0.5, 0.625, 0.5, 0.625, 0.25, 0.75, 0.75, 0.6875, 1.0, 0.625, 0.75, 0.625, 0.5, 0.625, 0.75, 0.5, 0.75, 0.5, 0.5, 0.625, 0.25, 0.625, 0.5, 0.5, 0.5, 0.5, 0.25, 0.625, 0.75, 0.5625, 1.0, 0.5, 0.75, 0.5625, 0.0, 0.625, 0.25, 0.5, 0.25, 0.4375, 0.0, 0.5, 0.25, 0.375, 0.25, 0.5, 0.5, 0.5, 0.75, 0.375, 0.75, 0.375, 0.5, 0.5, 0.25, 0.5, 0.5, 0.375, 0.5, 0.375, 0.25, 0.5, 0.75, 0.4375, 1.0, 0.375, 0.75, 0.3125, 0.0, 0.375, 0.25, 0.25, 0.25, 0.375, 0.5, 0.375, 0.75, 0.25, 0.75, 0.25, 0.5, 0.375, 0.25, 0.375, 0.5, 0.25, 0.5, 0.25, 0.25, 0.375, 0.75, 0.3125, 1.0, 0.25, 0.75, 0.1875, 0.0, 0.25, 0.25, 0.125, 0.25, 0.25, 0.5, 0.25, 0.75, 0.125, 0.75, 0.125, 0.5, 0.25, 0.25, 0.25, 0.5, 0.125, 0.5, 0.125, 0.25, 0.25, 0.75, 0.1875, 1.0, 0.125, 0.75, 0.0625, 0.0, 0.125, 0.25, 0.0, 0.25, 0.125, 0.5, 0.125, 0.75, 0.0, 0.75, 0.0, 0.5, 0.125, 0.25, 0.125, 0.5, 0.0, 0.5, 0.0, 0.25, 0.125, 0.75, 0.0625, 1.0, 0.0, 0.75, 1.0, 0.75, 0.9375, 1.0, 0.875, 0.75, 0.9375, 0.0, 1.0, 0.25, 0.875, 0.25, 1.0, 0.5, 1.0, 0.75, 0.875, 0.75, 0.875, 0.5, 1.0, 0.25, 1.0, 0.5, 0.875, 0.5, 0.875, 0.25, 0.875, 0.25, 0.875, 0.5, 0.75, 0.5, 0.75, 0.25, 0.875, 0.75, 0.8125, 1.0, 0.75, 0.75, 0.8125, 0.0, 0.875, 0.25, 0.75, 0.25, 0.875, 0.5, 0.875, 0.75, 0.75, 0.75, 0.75, 0.5, 0.6875, 0.0, 0.75, 0.25, 0.625, 0.25, 0.75, 0.5, 0.75, 0.75, 0.625, 0.75, 0.625, 0.5, 0.75, 0.25, 0.75, 0.5, 0.625, 0.5, 0.625, 0.25, 0.75, 0.75, 0.6875, 1.0, 0.625, 0.75, 0.625, 0.5, 0.625, 0.75, 0.5, 0.75, 0.5, 0.5, 0.625, 0.25, 0.625, 0.5, 0.5, 0.5, 0.5, 0.25, 0.625, 0.75, 0.5625, 1.0, 0.5, 0.75, 0.5625, 0.0, 0.625, 0.25, 0.5, 0.25, 0.4375, 0.0, 0.5, 0.25, 0.375, 0.25, 0.5, 0.5, 0.5, 0.75, 0.375, 0.75, 0.375, 0.5, 0.5, 0.25, 0.5, 0.5, 0.375, 0.5, 0.375, 0.25, 0.5, 0.75, 0.4375, 1.0, 0.375, 0.75, 0.3125, 0.0, 0.375, 0.25, 0.25, 0.25, 0.375, 0.5, 0.375, 0.75, 0.25, 0.75, 0.25, 0.5, 0.375, 0.25, 0.375, 0.5, 0.25, 0.5, 0.25, 0.25, 0.375, 0.75, 0.3125, 1.0, 0.25, 0.75, 0.1875, 0.0, 0.25, 0.25, 0.125, 0.25, 0.25, 0.5, 0.25, 0.75, 0.125, 0.75, 0.125, 0.5, 0.25, 0.25, 0.25, 0.5, 0.125, 0.5, 0.125, 0.25, 0.25, 0.75, 0.1875, 1.0, 0.125, 0.75, 0.0625, 0.0, 0.125, 0.25, 0.0, 0.25, 0.125, 0.5, 0.125, 0.75, 0.0, 0.75, 0.0, 0.5, 0.125, 0.25, 0.125, 0.5, 0.0, 0.5, 0.0, 0.25, 0.125, 0.75, 0.0625, 1.0, 0.0, 0.75, 1.0, 0.75, 0.9375, 1.0, 0.875, 0.75, 0.9375, 0.0, 1.0, 0.25, 0.875, 0.25, 1.0, 0.5, 1.0, 0.75, 0.875, 0.75, 0.875, 0.5, 1.0, 0.25, 1.0, 0.5, 0.875, 0.5, 0.875, 0.25, 0.875, 0.25, 0.875, 0.5, 0.75, 0.5, 0.75, 0.25, 0.875, 0.75, 0.8125, 1.0, 0.75, 0.75, 0.8125, 0.0, 0.875, 0.25, 0.75, 0.25, 0.875, 0.5, 0.875, 0.75, 0.75, 0.75, 0.75, 0.5, 0.6875, 0.0, 0.75, 0.25, 0.625, 0.25, 0.75, 0.5, 0.75, 0.75, 0.625, 0.75, 0.625, 0.5, 0.75, 0.25, 0.75, 0.5, 0.625, 0.5, 0.625, 0.25, 0.75, 0.75, 0.6875, 1.0, 0.625, 0.75, 0.625, 0.5, 0.625, 0.75, 0.5, 0.75, 0.5, 0.5, 0.625, 0.25, 0.625, 0.5, 0.5, 0.5, 0.5, 0.25, 0.625, 0.75, 0.5625, 1.0, 0.5, 0.75, 0.5625, 0.0, 0.625, 0.25, 0.5, 0.25, 0.4375, 0.0, 0.5, 0.25, 0.375, 0.25, 0.5, 0.5, 0.5, 0.75, 0.375, 0.75, 0.375, 0.5, 0.5, 0.25, 0.5, 0.5, 0.375, 0.5, 0.375, 0.25, 0.5, 0.75, 0.4375, 1.0, 0.375, 0.75, 0.3125, 0.0, 0.375, 0.25, 0.25, 0.25, 0.375, 0.5, 0.375, 0.75, 0.25, 0.75, 0.25, 0.5, 0.375, 0.25, 0.375, 0.5, 0.25, 0.5, 0.25, 0.25, 0.375, 0.75, 0.3125, 1.0, 0.25, 0.75, 0.1875, 0.0, 0.25, 0.25, 0.125, 0.25, 0.25, 0.5, 0.25, 0.75, 0.125, 0.75, 0.125, 0.5, 0.25, 0.25, 0.25, 0.5, 0.125, 0.5, 0.125, 0.25, 0.25, 0.75, 0.1875, 1.0, 0.125, 0.75, 0.0625, 0.0, 0.125, 0.25, 0.0, 0.25, 0.125, 0.5, 0.125, 0.75, 0.0, 0.75, 0.0, 0.5, 0.125, 0.25, 0.125, 0.5, 0.0, 0.5, 0.0, 0.25, 0.125, 0.75, 0.0625, 1.0, 0.0, 0.75, 1.0, 0.75, 0.9375, 1.0, 0.875, 0.75, 0.9375, 0.0, 1.0, 0.25, 0.875, 0.25, 1.0, 0.5, 1.0, 0.75, 0.875, 0.75, 0.875, 0.5, 1.0, 0.25, 1.0, 0.5, 0.875, 0.5, 0.875, 0.25, 0.875, 0.25, 0.875, 0.5, 0.75, 0.5, 0.75, 0.25, 0.875, 0.75, 0.8125, 1.0, 0.75, 0.75, 0.8125, 0.0, 0.875, 0.25, 0.75, 0.25, 0.875, 0.5, 0.875, 0.75, 0.75, 0.75, 0.75, 0.5, 0.6875, 0.0, 0.75, 0.25, 0.625, 0.25, 0.75, 0.5, 0.75, 0.75, 0.625, 0.75, 0.625, 0.5, 0.75, 0.25, 0.75, 0.5, 0.625, 0.5, 0.625, 0.25, 0.75, 0.75, 0.6875, 1.0, 0.625, 0.75, 0.5625, 0.0, 0.625, 0.25, 0.5, 0.25, 0.625, 0.5, 0.625, 0.75, 0.5, 0.75, 0.5, 0.5, 0.625, 0.25, 0.625, 0.5, 0.5, 0.5, 0.5, 0.25, 0.625, 0.75, 0.5625, 1.0, 0.5, 0.75, 0.4375, 0.0, 0.5, 0.25, 0.375, 0.25, 0.5, 0.5, 0.5, 0.75, 0.375, 0.75, 0.375, 0.5, 0.5, 0.25, 0.5, 0.5, 0.375, 0.5, 0.375, 0.25, 0.5, 0.75, 0.4375, 1.0, 0.375, 0.75, 0.3125, 0.0, 0.375, 0.25, 0.25, 0.25, 0.375, 0.5, 0.375, 0.75, 0.25, 0.75, 0.25, 0.5, 0.375, 0.25, 0.375, 0.5, 0.25, 0.5, 0.25, 0.25, 0.375, 0.75, 0.3125, 1.0, 0.25, 0.75, 0.1875, 0.0, 0.25, 0.25, 0.125, 0.25, 0.25, 0.5, 0.25, 0.75, 0.125, 0.75, 0.125, 0.5, 0.25, 0.25, 0.25, 0.5, 0.125, 0.5, 0.125, 0.25, 0.25, 0.75, 0.1875, 1.0, 0.125, 0.75, 0.125, 0.75, 0.0625, 1.0, 0.0, 0.75, 0.0625, 0.0, 0.125, 0.25, 0.0, 0.25, 0.125, 0.5, 0.125, 0.75, 0.0, 0.75, 0.0, 0.5, 0.125, 0.25, 0.125, 0.5, 0.0, 0.5, 0.0, 0.25, 1.0, 0.25, 1.0, 0.5, 0.875, 0.5, 0.875, 0.25, 1.0, 0.75, 0.9375, 1.0, 0.875, 0.75, 0.9375, 0.0, 1.0, 0.25, 0.875, 0.25, 1.0, 0.5, 1.0, 0.75, 0.875, 0.75, 0.875, 0.5, 0.875, 0.25, 0.875, 0.5, 0.75, 0.5, 0.75, 0.25, 0.875, 0.75, 0.8125, 1.0, 0.75, 0.75, 0.8125, 0.0, 0.875, 0.25, 0.75, 0.25, 0.875, 0.5, 0.875, 0.75, 0.75, 0.75, 0.75, 0.5, 0.6875, 0.0, 0.75, 0.25, 0.625, 0.25, 0.75, 0.5, 0.75, 0.75, 0.625, 0.75, 0.625, 0.5, 0.75, 0.25, 0.75, 0.5, 0.625, 0.5, 0.625, 0.25, 0.75, 0.75, 0.6875, 1.0, 0.625, 0.75, 0.625, 0.5, 0.625, 0.75, 0.5, 0.75, 0.5, 0.5, 0.625, 0.25, 0.625, 0.5, 0.5, 0.5, 0.5, 0.25, 0.625, 0.75, 0.5625, 1.0, 0.5, 0.75, 0.5625, 0.0, 0.625, 0.25, 0.5, 0.25, 0.4375, 0.0, 0.5, 0.25, 0.375, 0.25, 0.5, 0.5, 0.5, 0.75, 0.375, 0.75, 0.375, 0.5, 0.5, 0.25, 0.5, 0.5, 0.375, 0.5, 0.375, 0.25, 0.5, 0.75, 0.4375, 1.0, 0.375, 0.75, 0.3125, 0.0, 0.375, 0.25, 0.25, 0.25, 0.375, 0.5, 0.375, 0.75, 0.25, 0.75, 0.25, 0.5, 0.375, 0.25, 0.375, 0.5, 0.25, 0.5, 0.25, 0.25, 0.375, 0.75, 0.3125, 1.0, 0.25, 0.75, 0.1875, 0.0, 0.25, 0.25, 0.125, 0.25, 0.25, 0.5, 0.25, 0.75, 0.125, 0.75, 0.125, 0.5, 0.25, 0.25, 0.25, 0.5, 0.125, 0.5, 0.125, 0.25, 0.25, 0.75, 0.1875, 1.0, 0.125, 0.75, 0.0625, 0.0, 0.125, 0.25, 0.0, 0.25, 0.125, 0.5, 0.125, 0.75, 0.0, 0.75, 0.0, 0.5, 0.125, 0.25, 0.125, 0.5, 0.0, 0.5, 0.0, 0.25, 0.125, 0.75, 0.0625, 1.0, 0.0, 0.75, 1.0, 0.75, 0.9375, 1.0, 0.875, 0.75, 0.9375, 0.0, 1.0, 0.25, 0.875, 0.25, 1.0, 0.5, 1.0, 0.75, 0.875, 0.75, 0.875, 0.5, 1.0, 0.25, 1.0, 0.5, 0.875, 0.5, 0.875, 0.25, 0.875, 0.25, 0.875, 0.5, 0.75, 0.5, 0.75, 0.25, 0.875, 0.75, 0.8125, 1.0, 0.75, 0.75, 0.8125, 0.0, 0.875, 0.25, 0.75, 0.25, 0.875, 0.5, 0.875, 0.75, 0.75, 0.75, 0.75, 0.5, 0.6875, 0.0, 0.75, 0.25, 0.625, 0.25, 0.75, 0.5, 0.75, 0.75, 0.625, 0.75, 0.625, 0.5, 0.75, 0.25, 0.75, 0.5, 0.625, 0.5, 0.625, 0.25, 0.75, 0.75, 0.6875, 1.0, 0.625, 0.75, 0.5625, 0.0, 0.625, 0.25, 0.5, 0.25, 0.625, 0.5, 0.625, 0.75, 0.5, 0.75, 0.5, 0.5, 0.625, 0.25, 0.625, 0.5, 0.5, 0.5, 0.5, 0.25, 0.625, 0.75, 0.5625, 1.0, 0.5, 0.75, 0.4375, 0.0, 0.5, 0.25, 0.375, 0.25, 0.5, 0.5, 0.5, 0.75, 0.375, 0.75, 0.375, 0.5, 0.5, 0.25, 0.5, 0.5, 0.375, 0.5, 0.375, 0.25, 0.5, 0.75, 0.4375, 1.0, 0.375, 0.75, 0.3125, 0.0, 0.375, 0.25, 0.25, 0.25, 0.375, 0.5, 0.375, 0.75, 0.25, 0.75, 0.25, 0.5, 0.375, 0.25, 0.375, 0.5, 0.25, 0.5, 0.25, 0.25, 0.375, 0.75, 0.3125, 1.0, 0.25, 0.75, 0.25, 0.75, 0.1875, 1.0, 0.125, 0.75, 0.1875, 0.0, 0.25, 0.25, 0.125, 0.25, 0.25, 0.5, 0.25, 0.75, 0.125, 0.75, 0.125, 0.5, 0.25, 0.25, 0.25, 0.5, 0.125, 0.5, 0.125, 0.25, 0.125, 0.25, 0.125, 0.5, 0.0, 0.5, 0.0, 0.25, 0.125, 0.75, 0.0625, 1.0, 0.0, 0.75, 0.0625, 0.0, 0.125, 0.25, 0.0, 0.25, 0.125, 0.5, 0.125, 0.75, 0.0, 0.75, 0.0, 0.5, 1.0, 0.25, 1.0, 0.5, 0.875, 0.5, 0.875, 0.25, 1.0, 0.75, 0.9375, 1.0, 0.875, 0.75, 0.9375, 0.0, 1.0, 0.25, 0.875, 0.25, 1.0, 0.5, 1.0, 0.75, 0.875, 0.75, 0.875, 0.5, 0.875, 0.25, 0.875, 0.5, 0.75, 0.5, 0.75, 0.25, 0.875, 0.75, 0.8125, 1.0, 0.75, 0.75, 0.8125, 0.0, 0.875, 0.25, 0.75, 0.25, 0.875, 0.5, 0.875, 0.75, 0.75, 0.75, 0.75, 0.5])
me_009.materials.append(mat_ball)
me_009.use_remesh_fix_poles = True
me_009.use_remesh_preserve_attributes = False
me_009.update()

# ---- objects
ob_hand = bpy.data.objects.new('Hand', me_005)
ob_008 = bpy.data.objects.new('球.008', me_011)
ob_001 = bpy.data.objects.new('球.001', me_014)
ob_x = bpy.data.objects.new('球', me_x)
ob_002 = bpy.data.objects.new('球.002', me_002)
ob_009 = bpy.data.objects.new('球.009', me_009)

# ---- transforms, parenting, visibility, modifiers, constraints
ob_hand.location = (0.0, 0.0, 4.18)
ob_hand.scale = (0.2, 0.2, 0.2)
ob_hand.color = (0.8, 0.8, 0.8, 1.0)
_m = ob_hand.modifiers.new('Armature', 'ARMATURE')
ob_008.location = (0.29, 0.0, 0.26)
ob_008.scale = (0.25, 0.25, 0.25)
ob_001.location = (0.0, 0.0, 4.5)
ob_001.scale = (0.75, 0.8, 0.8)
ob_x.location = (2.1, 0.0, 3.7)
ob_x.scale = (0.15, 0.15, 0.15)
ob_002.location = (-0.3, 0.0, 0.25)
ob_002.scale = (0.1, 0.1, 0.1)
ob_009.location = (0.28, 0.0, 2.2)
ob_009.scale = (0.25, 0.25, 0.25)

# ---- collection membership
scene.collection.objects.link(ob_hand)
scene.collection.objects.link(ob_008)
scene.collection.objects.link(ob_001)
scene.collection.objects.link(ob_x)
scene.collection.objects.link(ob_002)
scene.collection.objects.link(ob_009)

# ---- scene / render settings (as saved in the file)
scene.frame_start = 1; scene.frame_end = 250; scene.frame_set(50)
scene.render.engine = 'CYCLES'
scene.render.fps = 30
scene.cycles.use_denoising = False
scene.cycles.samples = 128
scene.cycles.sampling_pattern = 'TABULATED_SOBOL'
scene.cycles.use_adaptive_sampling = False
scene.cycles.use_light_tree = False
scene.cycles.bake_type = 'DIFFUSE'
scene.view_settings.view_transform = 'Filmic'
bpy.context.view_layer.update()

# ---- added for rendering (the .blend has no active camera and no usable light): camera, sun
cam_auto = bpy.data.cameras.new('AutoCamera')
cam_auto.lens = 50.0
cam_auto.sensor_width = 36.0
cam_auto.clip_end = 1000.0
ob_auto_camera = bpy.data.objects.new('AutoCamera', cam_auto)
scene.collection.objects.link(ob_auto_camera)
ob_auto_camera.location = (6.7874, -8.256, 7.87334)
ob_auto_camera.rotation_euler = (1.09748, -7.21219e-08, 0.694738)
scene.camera = ob_auto_camera
light_auto_sun = bpy.data.lights.new('AutoSun', 'SUN')
light_auto_sun.energy = 3.0
light_auto_sun.angle = 0.0523599
ob_auto_sun = bpy.data.objects.new('AutoSun', light_auto_sun)
scene.collection.objects.link(ob_auto_sun)
ob_auto_sun.rotation_euler = (0.872665, 0.174533, 0.523599)
bpy.context.view_layer.update()
